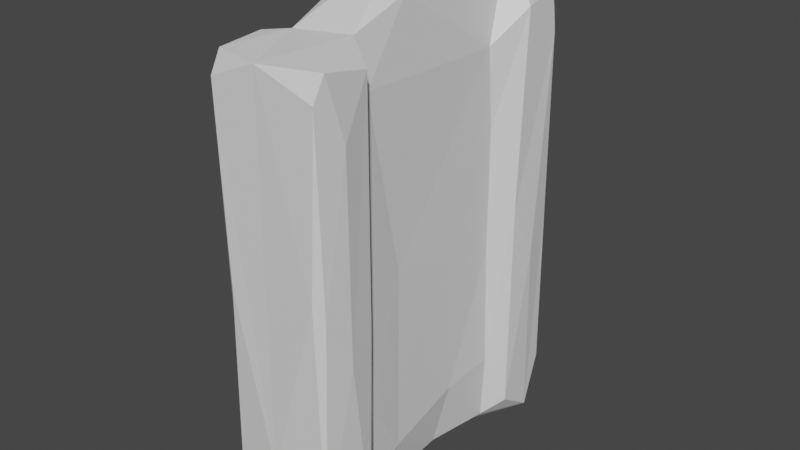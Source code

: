 # Source: GraveStone.blend  (saved by Blender 3.4.6; exported with 4.5.12 LTS)
import bpy
from mathutils import Matrix  # noqa: F401  (used for matrix-valued properties, if any)

bpy.ops.wm.read_factory_settings(use_empty=True)
scene = bpy.context.scene
scene.name = 'Scene'

# ---- collections
col_collection = bpy.data.collections.new('Collection'); scene.collection.children.link(col_collection)

# ---- materials (node trees are filled in below, after node groups)
mat_material = bpy.data.materials.new('Material')
mat_material.alpha_threshold = 0.0
mat_material.use_transparent_shadow = False
mat_material.roughness = 0.5
mat_material.line_color = (0.0, 0.0, 0.0, 1.0)

# ---- material node trees
mat_material.use_nodes = True; mat_material.node_tree.nodes.clear()
_N = mat_material.node_tree.nodes; _L = mat_material.node_tree.links
n0 = _N.new('ShaderNodeOutputMaterial'); n0.name = 'Material Output'; n0.location = (300, 300)
n1 = _N.new('ShaderNodeBsdfPrincipled'); n1.name = 'Principled BSDF'; n1.location = (10, 300)
n1.distribution = 'GGX'
n1.subsurface_method = 'RANDOM_WALK_SKIN'
n1.inputs[3].default_value = 1.45
n1.inputs[27].default_value = (0.0, 0.0, 0.0, 1.0)
n1.inputs[28].default_value = 1.0
_L.new(n1.outputs[0], n0.inputs[0])
n0.is_active_output = True

# ---- world
world_world = bpy.data.worlds.new('World'); scene.world = world_world
world_world.use_nodes = True; world_world.node_tree.nodes.clear()
_N = world_world.node_tree.nodes; _L = world_world.node_tree.links
n0 = _N.new('ShaderNodeOutputWorld'); n0.name = 'World Output'; n0.location = (300, 300)
n1 = _N.new('ShaderNodeBackground'); n1.name = 'Background'; n1.location = (10, 300)
n1.inputs[0].default_value = (0.05088, 0.05088, 0.05088, 1.0)
_L.new(n1.outputs[0], n0.inputs[0])
n0.is_active_output = True
world_world.color = (0.05088, 0.05088, 0.05088)
world_world.use_sun_shadow = False
world_world.sun_shadow_jitter_overblur = 0.0

# ---- meshes
me_cube = bpy.data.meshes.new('Cube')
me_cube.from_pydata([(0.5938, 0.8263, 0.9503), (0.5269, 0.7999, -1.326), (0.5269, -0.7999, 0.9734), (0.5938, -0.8263, -1.273), (0.02309, 0.7999, 0.9734), (-0.04575, 0.8263, -1.273), (-0.04575, -0.8263, 0.9503), (0.02309, -0.7999, -1.326), (0.5509, 0.8599, 1.863e-08), (-0.001712, -0.8599, -7.451e-09), (0.5509, -0.8599, -7.451e-09), (-0.001712, 0.8599, 7.451e-09), (0.03458, 0.0, -1.304), (0.4877, 0.04667, 1.227), (0.0651, -0.04667, 1.227), (0.5182, 7.451e-09, -1.304), (0.6135, 7.451e-09, -7.451e-09), (-0.06077, -7.451e-09, -7.451e-09), (-0.01437, -0.4644, -1.326), (0.5738, -0.4488, 1.002), (0.6463, -0.4293, 1.863e-08), (-0.02329, -0.5036, 0.9977), (0.5738, -0.5036, -1.341), (-0.09707, -0.4293, -7.451e-09), (-0.02329, 0.4488, 1.002), (0.5644, 0.4644, -1.326), (-0.09707, 0.4293, 1.863e-08), (-0.02329, 0.5036, -1.341), (0.5738, 0.5036, 0.9977), (0.6463, 0.4293, 7.451e-09), (-0.001712, -0.8599, 0.6458), (0.5509, 0.8599, 0.6458), (0.5509, -0.8599, 0.6458), (-0.001712, 0.8599, 0.6458), (0.6135, -0.02778, 0.6968), (-0.06077, 0.02778, 0.6968), (-0.09707, -0.4293, 0.6458), (0.6568, -0.4533, 0.5993), (0.6463, 0.4293, 0.6458), (-0.1087, 0.4533, 0.5993), (0.5509, 0.8599, -0.7018), (0.5509, -0.8599, -0.7018), (-0.001712, 0.8599, -0.7018), (-0.001712, -0.8599, -0.7018), (-0.06077, 0.0, -0.7018), (0.6135, 0.0, -0.7018), (-0.09707, -0.4293, -0.7018), (0.6463, -0.4293, -0.7018), (0.6463, 0.4293, -0.7018), (-0.09707, 0.4293, -0.7018), (0.8124, 0.809, -0.7018), (0.7851, 0.8133, -1.222), (0.8124, -0.809, -0.7018), (0.8019, -0.7591, -1.273), (0.8019, -0.6008, 0.9503), (0.7851, -0.8133, 0.9281), (0.8019, 0.6008, -1.273), (0.8124, 0.809, 0.6458), (0.8124, 0.809, -7.451e-09), (0.8124, -0.809, 0.6458), (0.8124, -0.809, 1.863e-08), (0.8124, -0.5509, -7.451e-09), (0.7851, -0.5467, -1.222), (0.8124, -0.5509, -0.7018), (0.8124, -0.5509, 0.6458), (0.8019, 0.7591, 0.9503), (0.7851, 0.5467, 0.9281), (0.8124, 0.5509, 1.863e-08), (0.8124, 0.5509, 0.6458), (0.8124, 0.5509, -0.7018), (-0.2695, -0.6008, -1.273), (-0.2509, -0.8133, -1.222), (-0.2811, -0.809, 0.6458), (-0.2695, -0.7591, 0.9503), (-0.2811, 0.809, -0.7018), (-0.2695, 0.7591, -1.273), (-0.2695, 0.6008, 0.9503), (-0.2509, 0.8133, 0.9281), (-0.2811, -0.809, -0.7018), (-0.2811, -0.809, -7.451e-09), (-0.2811, 0.809, 0.6458), (-0.2811, 0.809, 1.863e-08), (-0.2811, 0.5509, -7.451e-09), (-0.2509, -0.5467, 0.9281), (-0.2811, -0.5509, 1.863e-08), (-0.2811, -0.5509, 0.6458), (-0.2811, -0.5509, -0.7018), (-0.2509, 0.5467, -1.222), (-0.2811, 0.5509, -0.7018), (-0.2811, 0.5509, 0.6458), (-0.009373, -0.6373, -1.391), (0.2049, 0.8174, -1.316), (0.558, 0.855, -1.046), (-0.01431, -0.8564, 0.8444), (0.5639, -0.8564, -1.041), (-0.01431, 0.8564, -1.041), (0.2049, -0.8174, 0.9694), (0.56, -0.6364, 1.005), (0.3472, -0.8174, -1.316), (-0.01011, 0.6364, 1.005), (0.3472, 0.8174, 0.9694), (0.5592, 0.6373, -1.391), (0.5593, 0.8599, 0.3459), (-0.009641, -0.8599, -0.3509), (0.5593, -0.8599, 0.3459), (-0.009641, 0.8599, 0.3459), (0.2761, 0.8599, 0.0), (0.7165, -0.8159, 0.9661), (-0.1825, -0.8126, 0.9672), (0.2761, -0.8599, 9.313e-10), (0.01726, 0.2499, -1.321), (0.5323, 0.2536, 1.121), (0.02031, -0.2536, 1.121), (0.5354, -0.2499, -1.321), (0.6165, 0.2437, 9.313e-10), (-0.06401, -0.2437, 9.313e-10), (-0.05228, 2.328e-10, -1.044), (0.605, -2.328e-10, -1.044), (0.6135, -0.00189, 0.3496), (0.2764, -2.328e-10, -1.386), (-0.06077, 0.00189, 0.3496), (0.2764, -2.328e-10, 1.293), (0.01741, -0.2464, -1.32), (0.5323, -0.1921, 1.159), (0.6165, -0.2437, 0.0), (-0.01619, -0.7125, 1.001), (0.5659, -0.7125, -1.386), (-0.1807, -0.5391, 0.9678), (-0.0922, -0.4388, 0.3459), (-0.08484, -0.4415, -1.046), (0.637, -0.445, -1.047), (0.643, -0.4414, 0.3419), (0.2764, -0.4827, -1.393), (0.2768, -0.4818, 1.045), (0.02031, 0.1921, 1.159), (0.5351, 0.2464, -1.32), (-0.06401, 0.2437, 0.0), (-0.01619, 0.7125, -1.386), (0.5659, 0.7125, 1.001), (0.7209, -0.8554, 0.6533), (0.2756, 0.4818, 1.045), (0.276, 0.4827, -1.393), (0.6419, 0.4388, 0.3459), (0.6346, 0.4415, -1.046), (-0.08714, 0.445, -1.047), (-0.09336, 0.4414, 0.3419), (-0.009641, -0.8599, 0.3459), (0.5639, 0.8564, 0.8444), (0.558, -0.855, 0.8466), (-0.008233, 0.855, 0.8466), (0.6004, 0.002971, 1.029), (-0.04766, -0.002971, 1.029), (-0.08714, -0.445, 0.8492), (0.638, -0.4432, 0.8141), (0.637, 0.445, 0.8492), (-0.0883, 0.4432, 0.8141), (-0.06577, 0.2968, 0.6532), (0.7209, 0.8554, 0.6533), (0.618, -0.2968, 0.6532), (-0.1806, 0.8554, -0.7018), (-0.06401, -0.2418, 0.6579), (0.6165, 0.2418, 0.6579), (0.2761, 0.8599, 0.6533), (0.7228, 0.8126, 0.9672), (-0.1825, 0.8126, -1.311), (0.2761, -0.8599, 0.6533), (0.5593, 0.8599, -0.3509), (0.5593, -0.8599, -0.3509), (-0.009641, 0.8599, -0.3509), (-0.008233, -0.855, -1.046), (-0.06077, 2.328e-10, -0.3509), (0.6135, -2.328e-10, -0.3509), (-0.0922, -0.4388, -0.3509), (0.6419, -0.4388, -0.3509), (0.6419, 0.4388, -0.3509), (-0.0922, 0.4388, -0.3509), (-0.06401, 0.2437, -0.7018), (0.7214, 0.5391, 0.9678), (0.6165, -0.2437, -0.7018), (-0.1759, -0.8159, -1.309), (0.6165, 0.2437, -0.7018), (-0.06401, -0.2437, -0.7018), (0.2761, -0.8599, -0.7018), (-0.1806, -0.8554, -0.7018), (0.7294, 0.4982, 0.6533), (0.2761, 0.8599, -0.7018), (0.8133, 0.8162, -1.035), (0.8158, -0.8107, -1.041), (0.8123, -0.7188, 0.9639), (0.8123, 0.7188, -1.304), (0.8168, 0.8159, 0.3459), (0.8168, -0.8159, 0.3459), (0.8393, -0.68, 0.0), (0.8123, -0.6411, -1.304), (0.8133, -0.5437, -1.035), (0.8168, -0.5441, 0.3459), (0.8123, 0.6411, 0.9639), (0.8393, 0.68, 0.0), (0.8168, 0.5441, 0.3459), (0.8158, 0.5492, -1.041), (0.8158, 0.8107, 0.8444), (0.8133, -0.8162, 0.8418), (0.8158, -0.5492, 0.8444), (0.8133, 0.5437, 0.8418), (0.8393, 0.68, 0.6533), (0.8393, -0.68, 0.6533), (0.8168, 0.8159, -0.3509), (0.8168, -0.8159, -0.3509), (0.8168, -0.5441, -0.3509), (0.8168, 0.5441, -0.3509), (0.8393, 0.68, -0.7018), (0.8393, -0.68, -0.7018), (0.7214, -0.5391, -1.31), (0.7228, -0.8126, -1.311), (0.7209, -0.8554, -9.313e-10), (0.7218, -0.5414, 0.9713), (0.7294, 0.4982, -9.313e-10), (0.721, 0.5422, -1.316), (0.7294, 0.4982, -0.7018), (0.7294, -0.4982, 9.313e-10), (0.7294, -0.4982, -0.7018), (0.7209, 0.8554, 9.313e-10), (0.7209, 0.8554, -0.7018), (0.7165, 0.8159, -1.309), (0.7209, -0.8554, -0.7018), (0.7304, -0.4997, 0.6485), (-0.281, -0.7188, -1.304), (-0.2849, -0.8107, 0.8444), (-0.2849, 0.8107, -1.041), (-0.281, 0.7188, 0.9639), (-0.286, -0.8159, -0.3509), (-0.286, 0.8159, 0.3459), (-0.311, 0.68, 0.0), (-0.281, -0.6411, 0.9639), (-0.311, -0.68, 0.0), (-0.286, -0.5441, 0.3459), (-0.2849, -0.5492, -1.041), (-0.281, 0.6411, -1.304), (-0.2821, 0.5437, -1.035), (-0.286, 0.5441, 0.3459), (-0.286, -0.8159, 0.3459), (-0.2821, 0.8162, 0.8418), (-0.2821, -0.5437, 0.8418), (-0.2849, 0.5492, 0.8444), (-0.311, -0.68, 0.6533), (-0.311, 0.68, 0.6533), (-0.286, 0.8159, -0.3509), (-0.2821, -0.8162, -1.035), (-0.286, -0.5441, -0.3509), (-0.286, 0.5441, -0.3509), (-0.311, -0.68, -0.7018), (-0.311, 0.68, -0.7018), (-0.1806, -0.8554, 9.313e-10), (-0.1813, 0.5414, 0.9713), (-0.1903, 0.4997, 0.6485), (-0.1806, 0.8554, 0.6533), (-0.1759, 0.8159, 0.9661), (-0.1806, -0.5422, -1.316), (-0.1806, 0.8554, -9.313e-10), (-0.1891, -0.4982, -0.7018), (-0.1891, -0.4982, -9.313e-10), (-0.1891, -0.4982, 0.6533), (-0.1891, 0.4982, -0.7018), (-0.1807, 0.5391, -1.31), (-0.1806, -0.8554, 0.6533), (-0.1891, 0.4982, 9.313e-10), (0.2713, -0.675, 1.005), (0.2732, -0.855, 0.8466), (-0.1806, 0.8554, 0.3459), (0.281, -0.675, -1.393), (0.7236, 0.5018, -1.046), (0.279, 0.855, 0.8466), (0.2761, 0.8599, -0.3509), (0.7294, 0.4982, 0.3459), (-0.178, -0.6839, -1.383), (0.2761, -0.8599, -0.3509), (-0.06401, -0.2437, -0.3509), (0.6165, 0.2437, -0.3509), (0.61, 0.2472, 0.8912), (0.28, 0.2473, -1.388), (-0.05739, -0.2472, 0.8912), (0.2688, 0.2489, 1.188), (-0.1773, 0.8541, 0.8418), (-0.184, 0.5009, 0.8478), (0.6165, -0.2437, -0.3509), (0.61, -0.2474, 0.8917), (0.2726, -0.2473, -1.388), (0.2838, -0.2489, 1.188), (0.281, 0.675, 1.005), (0.2713, 0.675, -1.393), (0.7185, -0.6839, 0.9984), (0.7209, -0.8554, 0.3459), (-0.06401, 0.2437, -0.3509), (-0.05739, 0.2474, 0.8917), (-0.06401, 0.2467, 0.3496), (0.7218, -0.6722, -1.384), (0.6165, -0.2467, 0.3496), (-0.1806, -0.8554, -0.3509), (-0.06401, -0.2437, 0.3459), (0.6165, 0.2437, 0.3459), (0.2761, 0.8599, 0.3459), (0.7179, -0.8541, 0.8418), (-0.1813, -0.6722, 1.0), (0.2761, -0.8599, 0.3459), (-0.05739, 0.2491, -1.047), (0.7239, 0.8519, 0.8444), (0.61, -0.2491, -1.047), (-0.1837, 0.8519, -1.041), (0.608, 0.2437, -1.044), (-0.05551, -0.2437, -1.044), (0.279, -0.855, -1.046), (-0.1773, -0.8541, -1.035), (0.7264, 0.4995, 0.8418), (0.2732, 0.855, -1.046), (0.8378, -0.6851, 0.8444), (0.8393, -0.68, -0.3509), (0.8378, 0.6748, 0.8444), (0.8393, 0.68, -0.3509), (0.8393, 0.68, 0.3459), (0.8393, -0.68, 0.3459), (0.8378, 0.6851, -1.041), (0.8378, -0.6748, -1.041), (0.7294, -0.4982, -0.3509), (0.7209, 0.8554, -0.3509), (0.7179, 0.8541, -1.035), (0.7294, 0.4982, -0.3509), (0.7209, -0.8554, -0.3509), (0.7264, -0.4995, -1.035), (0.7185, 0.6839, -1.383), (0.7218, 0.6722, 1.0), (0.7244, -0.5009, 0.8478), (0.7239, -0.8519, -1.041), (0.7304, -0.4997, 0.3419), (0.7209, 0.8554, 0.3459), (-0.3092, 0.6851, 0.8444), (-0.311, 0.68, -0.3509), (-0.3092, -0.6748, 0.8444), (-0.311, -0.68, -0.3509), (-0.311, -0.68, 0.3459), (-0.311, 0.68, 0.3459), (-0.3092, -0.6851, -1.041), (-0.3092, 0.6748, -1.041), (-0.1891, -0.4982, -0.3509), (-0.1891, -0.4982, 0.3459), (-0.178, 0.6839, 0.9984), (-0.1833, -0.5018, -1.046), (-0.1858, 0.4995, -1.035), (-0.1813, 0.6722, -1.384), (-0.1858, -0.4995, 0.8418), (-0.1837, -0.8519, 0.8444), (-0.1903, 0.4997, 0.3419), (-0.1891, 0.4982, -0.3509), (-0.1806, 0.8554, -0.3509), (-0.1806, -0.8554, 0.3459), (0.3804, -0.6104, 1.012), (0.3803, -0.8584, 0.7942), (-0.1363, 0.8585, 0.4593), (0.1722, -0.6107, -1.398), (0.6927, 0.4916, -0.9338), (0.1718, 0.8584, 0.7942), (0.1713, 0.8599, -0.4679), (0.6949, 0.4906, 0.4593), (-0.1358, -0.6205, -1.386), (0.3808, -0.8599, -0.4679), (-0.06632, -0.3225, -0.4679), (0.6185, 0.3225, -0.4679), (0.6167, 0.3238, 0.8018), (0.1756, 0.3306, -1.388), (-0.06442, -0.3238, 0.8018), (0.3756, 0.3316, 1.13), (-0.1345, 0.8518, 0.8962), (-0.1494, 0.4918, 0.7892), (0.6144, -0.1647, -0.4679), (0.6171, -0.3314, 0.7961), (0.1745, -0.1658, -1.386), (0.3784, -0.1585, 1.246), (0.3926, 0.7375, 1.0), (0.1596, 0.7375, -1.386), (0.6801, -0.6202, 1.0), (0.6803, -0.8585, 0.4593), (-0.06176, 0.1647, -0.4679), (-0.06486, 0.3314, 0.7961), (-0.06176, 0.1654, 0.2338), (0.6818, -0.736, -1.385), (0.6144, -0.1654, 0.2338), (-0.1363, -0.8585, -0.4679), (-0.06632, -0.3225, 0.2324), (0.6185, 0.3225, 0.2324), (0.1713, 0.8599, 0.2324), (0.6787, -0.8518, 0.8962), (-0.1377, -0.736, 0.9995), (0.3808, -0.8599, 0.2324), (-0.0479, 0.1668, -1.156), (0.6814, 0.8575, 0.7934), (0.6006, -0.1668, -1.156), (-0.1375, 0.8575, -0.9319), (0.6044, 0.3236, -1.155), (-0.05218, -0.3236, -1.155), (0.3918, -0.8524, -1.154), (-0.1345, -0.8518, -1.152), (0.6919, 0.4978, 0.8968), (0.1603, 0.8524, -1.154), (0.8389, -0.628, 0.7934), (0.8393, -0.6264, -0.4679), (0.8389, 0.732, 0.7934), (0.8393, 0.7336, -0.4679), (0.8393, 0.7336, 0.2324), (0.8393, -0.6264, 0.2324), (0.8346, 0.74, -1.15), (0.8346, -0.6199, -1.15), (0.6949, -0.4906, -0.4679), (0.6803, 0.8585, -0.4679), (0.6787, 0.8518, -1.152), (0.6949, 0.4906, -0.2339), (0.6803, -0.8585, -0.2339), (0.6919, -0.4978, -1.152), (0.6799, 0.6205, -1.386), (0.6818, 0.736, 0.9995), (0.6934, -0.4918, 0.7892), (0.6814, -0.8575, -0.9319), (0.6953, -0.4911, 0.2309), (0.6803, 0.8585, 0.2324), (-0.3105, 0.628, 0.7934), (-0.3109, 0.6264, -0.4679), (-0.3105, -0.732, 0.7934), (-0.3109, -0.7336, -0.4679), (-0.3109, -0.7336, 0.2324), (-0.3109, 0.6264, 0.2324), (-0.3057, -0.74, -1.15), (-0.3057, 0.6199, -1.15), (-0.1509, -0.4906, -0.2339), (-0.1509, -0.4906, 0.4593), (-0.1361, 0.6202, 1.0), (-0.1487, -0.4916, -0.9338), (-0.1477, 0.4978, -1.152), (-0.1377, 0.736, -1.385), (-0.1477, -0.4978, 0.8968), (-0.1375, -0.8575, 0.7934), (-0.1513, 0.4911, 0.2309), (-0.1509, 0.4906, -0.4679), (-0.1363, 0.8585, -0.2339), (-0.1363, -0.8585, 0.2324), (0.1596, -0.7375, 1.0), (0.1603, -0.8524, 0.8972), (-0.2247, 0.8522, 0.2324), (0.3926, -0.7375, -1.386), (0.7613, 0.5135, -1.154), (0.3918, 0.8524, 0.8972), (0.3808, 0.8599, -0.2339), (0.7639, 0.5058, 0.2324), (-0.2225, -0.7399, -1.372), (0.1713, -0.8599, -0.2339), (-0.06176, -0.1647, -0.2339), (0.6144, 0.1647, -0.2339), (0.5995, 0.1674, 1.026), (0.3782, 0.1658, -1.386), (-0.04676, -0.1674, 1.026), (0.1743, 0.1585, 1.246), (-0.2235, 0.852, 0.7924), (-0.225, 0.5131, 0.8979), (0.6185, -0.3225, -0.2339), (0.5995, -0.1578, 1.032), (0.377, -0.3306, -1.388), (0.1771, -0.3316, 1.13), (0.1719, 0.6104, 1.012), (0.3801, 0.6107, -1.398), (0.7592, -0.7399, 0.9936), (0.7613, -0.8522, 0.2324), (-0.06632, 0.3225, -0.2339), (-0.04676, 0.1578, 1.032), (-0.06676, 0.3307, 0.4592), (0.7605, -0.6186, -1.373), (0.6189, -0.3307, 0.4592), (-0.2247, -0.8522, -0.2339), (-0.06176, -0.164, 0.4607), (0.6144, 0.164, 0.4607), (0.3808, 0.8599, 0.4593), (0.7601, -0.852, 0.7924), (-0.2238, -0.6186, 0.9943), (0.1713, -0.8599, 0.4593), (-0.06442, 0.3245, -0.9342), (0.762, 0.8445, 0.8963), (0.6167, -0.3245, -0.9342), (-0.2255, 0.8445, -1.152), (0.6118, 0.1647, -0.933), (-0.05916, -0.1647, -0.933), (0.1718, -0.8584, -0.9338), (-0.2235, -0.852, -0.9297), (0.7627, 0.506, 0.7924), (0.3803, 0.8584, -0.9338), (0.8346, -0.74, 0.8954), (0.8393, -0.7336, -0.2339), (0.8346, 0.6199, 0.8954), (0.8393, 0.6264, -0.2339), (0.8393, 0.6264, 0.4593), (0.8393, -0.7336, 0.4593), (0.8389, 0.628, -0.9319), (0.8389, -0.732, -0.9319), (0.7639, -0.5058, -0.2339), (0.7613, 0.8522, -0.2339), (0.7601, 0.852, -0.9297), (0.7639, 0.5058, -0.4679), (0.7613, -0.8522, -0.4679), (0.7627, -0.506, -0.9297), (0.7592, 0.7399, -1.372), (0.7605, 0.6186, 0.9943), (0.7616, -0.5131, 0.8979), (0.762, -0.8445, -1.152), (0.7642, -0.5064, 0.4578), (0.7613, 0.8522, 0.4593), (-0.3057, 0.74, 0.8954), (-0.3109, 0.7336, -0.2339), (-0.3057, -0.6199, 0.8954), (-0.3109, -0.6264, -0.2339), (-0.3109, -0.6264, 0.4593), (-0.3109, 0.7336, 0.4593), (-0.3105, -0.628, -0.9319), (-0.3105, 0.732, -0.9319), (-0.2273, -0.5058, -0.4679), (-0.2273, -0.5058, 0.2324), (-0.2225, 0.7399, 0.9936), (-0.2247, -0.5135, -1.154), (-0.2261, 0.506, -0.9297), (-0.2238, 0.6186, -1.373), (-0.2261, -0.506, 0.7924), (-0.2255, -0.8445, 0.8963), (-0.2278, 0.5064, 0.4578), (-0.2273, 0.5058, -0.2339), (-0.2247, 0.8522, -0.4679), (-0.2247, -0.8522, 0.4593)], [], [(21, 266, 354, 133), (2, 97, 354, 266), (19, 133, 354, 97), (2, 267, 355, 148), (30, 165, 355, 267), (32, 148, 355, 165), (11, 268, 356, 105), (80, 255, 356, 268), (33, 105, 356, 255), (22, 269, 357, 132), (7, 90, 357, 269), (18, 132, 357, 90), (25, 270, 358, 143), (69, 218, 358, 270), (48, 143, 358, 218), (4, 271, 359, 149), (31, 162, 359, 271), (33, 149, 359, 162), (11, 272, 360, 168), (40, 185, 360, 272), (42, 168, 360, 185), (29, 273, 361, 142), (68, 184, 361, 273), (38, 142, 361, 184), (7, 274, 362, 90), (70, 257, 362, 274), (18, 90, 362, 257), (10, 275, 363, 167), (43, 182, 363, 275), (41, 167, 363, 182), (23, 276, 364, 172), (44, 181, 364, 276), (46, 172, 364, 181), (29, 277, 365, 174), (45, 180, 365, 277), (48, 174, 365, 180), (28, 278, 366, 154), (34, 161, 366, 278), (38, 154, 366, 161), (25, 279, 367, 141), (12, 110, 367, 279), (27, 141, 367, 110), (21, 280, 368, 152), (35, 160, 368, 280), (36, 152, 368, 160), (24, 281, 369, 140), (13, 111, 369, 281), (28, 140, 369, 111), (33, 282, 370, 149), (77, 256, 370, 282), (4, 149, 370, 256), (24, 283, 371, 155), (89, 254, 371, 283), (39, 155, 371, 254), (16, 284, 372, 171), (47, 178, 372, 284), (45, 171, 372, 178), (34, 285, 373, 158), (19, 153, 373, 285), (37, 158, 373, 153), (15, 286, 374, 119), (18, 122, 374, 286), (12, 119, 374, 122), (14, 287, 375, 121), (19, 123, 375, 287), (13, 121, 375, 123), (4, 288, 376, 100), (28, 138, 376, 288), (0, 100, 376, 138), (1, 289, 377, 91), (27, 137, 377, 289), (5, 91, 377, 137), (2, 290, 378, 97), (54, 215, 378, 290), (19, 97, 378, 215), (10, 291, 379, 104), (59, 139, 379, 291), (32, 104, 379, 139), (17, 292, 380, 170), (49, 176, 380, 292), (44, 170, 380, 176), (35, 293, 381, 156), (24, 155, 381, 293), (39, 156, 381, 155), (35, 294, 382, 120), (26, 136, 382, 294), (17, 120, 382, 136), (22, 295, 383, 126), (53, 213, 383, 295), (3, 126, 383, 213), (34, 296, 384, 118), (20, 124, 384, 296), (16, 118, 384, 124), (9, 297, 385, 103), (78, 183, 385, 297), (43, 103, 385, 183), (36, 298, 386, 128), (17, 115, 386, 298), (23, 128, 386, 115), (38, 299, 387, 142), (16, 114, 387, 299), (29, 142, 387, 114), (33, 300, 388, 105), (8, 106, 388, 300), (11, 105, 388, 106), (32, 301, 389, 148), (55, 107, 389, 301), (2, 148, 389, 107), (21, 302, 390, 125), (73, 108, 390, 302), (6, 125, 390, 108), (32, 303, 391, 104), (9, 109, 391, 303), (10, 104, 391, 109), (44, 304, 392, 116), (27, 110, 392, 304), (12, 116, 392, 110), (0, 305, 393, 147), (57, 157, 393, 305), (31, 147, 393, 157), (45, 306, 394, 117), (22, 113, 394, 306), (15, 117, 394, 113), (5, 307, 395, 95), (74, 159, 395, 307), (42, 95, 395, 159), (48, 308, 396, 143), (15, 135, 396, 308), (25, 143, 396, 135), (46, 309, 397, 129), (12, 122, 397, 309), (18, 129, 397, 122), (41, 310, 398, 94), (7, 98, 398, 310), (3, 94, 398, 98), (43, 311, 399, 169), (71, 179, 399, 311), (7, 169, 399, 179), (38, 312, 400, 154), (66, 177, 400, 312), (28, 154, 400, 177), (42, 313, 401, 95), (1, 91, 401, 313), (5, 95, 401, 91), (54, 314, 402, 202), (59, 205, 402, 314), (64, 202, 402, 205), (61, 315, 403, 208), (52, 211, 403, 315), (63, 208, 403, 211), (65, 316, 404, 200), (68, 204, 404, 316), (57, 200, 404, 204), (58, 317, 405, 206), (69, 210, 405, 317), (50, 206, 405, 210), (57, 318, 406, 190), (67, 197, 406, 318), (58, 190, 406, 197), (64, 319, 407, 195), (60, 192, 407, 319), (61, 195, 407, 192), (50, 320, 408, 186), (56, 189, 408, 320), (51, 186, 408, 189), (63, 321, 409, 194), (53, 193, 409, 321), (62, 194, 409, 193), (20, 322, 410, 173), (63, 220, 410, 322), (47, 173, 410, 220), (8, 323, 411, 166), (50, 222, 411, 323), (40, 166, 411, 222), (40, 324, 412, 92), (51, 223, 412, 324), (1, 92, 412, 223), (48, 325, 413, 174), (67, 216, 413, 325), (29, 174, 413, 216), (41, 326, 414, 167), (60, 214, 414, 326), (10, 167, 414, 214), (47, 327, 415, 130), (62, 212, 415, 327), (22, 130, 415, 212), (1, 328, 416, 101), (56, 217, 416, 328), (25, 101, 416, 217), (28, 329, 417, 138), (65, 163, 417, 329), (0, 138, 417, 163), (19, 330, 418, 153), (64, 225, 418, 330), (37, 153, 418, 225), (3, 331, 419, 94), (52, 224, 419, 331), (41, 94, 419, 224), (37, 332, 420, 131), (61, 219, 420, 332), (20, 131, 420, 219), (31, 333, 421, 102), (58, 221, 421, 333), (8, 102, 421, 221), (76, 334, 422, 243), (80, 245, 422, 334), (89, 243, 422, 245), (82, 335, 423, 249), (74, 251, 423, 335), (88, 249, 423, 251), (73, 336, 424, 227), (85, 244, 424, 336), (72, 227, 424, 244), (79, 337, 425, 230), (86, 250, 425, 337), (78, 230, 425, 250), (72, 338, 426, 240), (84, 234, 426, 338), (79, 240, 426, 234), (89, 339, 427, 239), (81, 232, 427, 339), (82, 239, 427, 232), (78, 340, 428, 247), (70, 226, 428, 340), (71, 247, 428, 226), (88, 341, 429, 238), (75, 237, 429, 341), (87, 238, 429, 237), (46, 342, 430, 172), (84, 260, 430, 342), (23, 172, 430, 260), (23, 343, 431, 128), (85, 261, 431, 343), (36, 128, 431, 261), (4, 344, 432, 99), (76, 253, 432, 344), (24, 99, 432, 253), (18, 345, 433, 129), (86, 259, 433, 345), (46, 129, 433, 259), (49, 346, 434, 144), (87, 263, 434, 346), (27, 144, 434, 263), (27, 347, 435, 137), (75, 164, 435, 347), (5, 137, 435, 164), (36, 348, 436, 152), (83, 127, 436, 348), (21, 152, 436, 127), (6, 349, 437, 93), (72, 264, 437, 349), (30, 93, 437, 264), (39, 350, 438, 145), (82, 265, 438, 350), (26, 145, 438, 265), (26, 351, 439, 175), (88, 262, 439, 351), (49, 175, 439, 262), (42, 352, 440, 168), (81, 258, 440, 352), (11, 168, 440, 258), (30, 353, 441, 146), (79, 252, 441, 353), (9, 146, 441, 252), (21, 125, 442, 266), (6, 96, 442, 125), (2, 266, 442, 96), (2, 96, 443, 267), (6, 93, 443, 96), (30, 267, 443, 93), (11, 258, 444, 268), (81, 231, 444, 258), (80, 268, 444, 231), (22, 126, 445, 269), (3, 98, 445, 126), (7, 269, 445, 98), (25, 217, 446, 270), (56, 199, 446, 217), (69, 270, 446, 199), (4, 100, 447, 271), (0, 147, 447, 100), (31, 271, 447, 147), (11, 106, 448, 272), (8, 166, 448, 106), (40, 272, 448, 166), (29, 216, 449, 273), (67, 198, 449, 216), (68, 273, 449, 198), (7, 179, 450, 274), (71, 226, 450, 179), (70, 274, 450, 226), (10, 109, 451, 275), (9, 103, 451, 109), (43, 275, 451, 103), (23, 115, 452, 276), (17, 170, 452, 115), (44, 276, 452, 170), (29, 114, 453, 277), (16, 171, 453, 114), (45, 277, 453, 171), (28, 111, 454, 278), (13, 150, 454, 111), (34, 278, 454, 150), (25, 135, 455, 279), (15, 119, 455, 135), (12, 279, 455, 119), (21, 112, 456, 280), (14, 151, 456, 112), (35, 280, 456, 151), (24, 134, 457, 281), (14, 121, 457, 134), (13, 281, 457, 121), (33, 255, 458, 282), (80, 241, 458, 255), (77, 282, 458, 241), (24, 253, 459, 283), (76, 243, 459, 253), (89, 283, 459, 243), (16, 124, 460, 284), (20, 173, 460, 124), (47, 284, 460, 173), (34, 150, 461, 285), (13, 123, 461, 150), (19, 285, 461, 123), (15, 113, 462, 286), (22, 132, 462, 113), (18, 286, 462, 132), (14, 112, 463, 287), (21, 133, 463, 112), (19, 287, 463, 133), (4, 99, 464, 288), (24, 140, 464, 99), (28, 288, 464, 140), (1, 101, 465, 289), (25, 141, 465, 101), (27, 289, 465, 141), (2, 107, 466, 290), (55, 188, 466, 107), (54, 290, 466, 188), (10, 214, 467, 291), (60, 191, 467, 214), (59, 291, 467, 191), (17, 136, 468, 292), (26, 175, 468, 136), (49, 292, 468, 175), (35, 151, 469, 293), (14, 134, 469, 151), (24, 293, 469, 134), (35, 156, 470, 294), (39, 145, 470, 156), (26, 294, 470, 145), (22, 212, 471, 295), (62, 193, 471, 212), (53, 295, 471, 193), (34, 158, 472, 296), (37, 131, 472, 158), (20, 296, 472, 131), (9, 252, 473, 297), (79, 230, 473, 252), (78, 297, 473, 230), (36, 160, 474, 298), (35, 120, 474, 160), (17, 298, 474, 120), (38, 161, 475, 299), (34, 118, 475, 161), (16, 299, 475, 118), (33, 162, 476, 300), (31, 102, 476, 162), (8, 300, 476, 102), (32, 139, 477, 301), (59, 201, 477, 139), (55, 301, 477, 201), (21, 127, 478, 302), (83, 233, 478, 127), (73, 302, 478, 233), (32, 165, 479, 303), (30, 146, 479, 165), (9, 303, 479, 146), (44, 176, 480, 304), (49, 144, 480, 176), (27, 304, 480, 144), (0, 163, 481, 305), (65, 200, 481, 163), (57, 305, 481, 200), (45, 178, 482, 306), (47, 130, 482, 178), (22, 306, 482, 130), (5, 164, 483, 307), (75, 228, 483, 164), (74, 307, 483, 228), (48, 180, 484, 308), (45, 117, 484, 180), (15, 308, 484, 117), (46, 181, 485, 309), (44, 116, 485, 181), (12, 309, 485, 116), (41, 182, 486, 310), (43, 169, 486, 182), (7, 310, 486, 169), (43, 183, 487, 311), (78, 247, 487, 183), (71, 311, 487, 247), (38, 184, 488, 312), (68, 203, 488, 184), (66, 312, 488, 203), (42, 185, 489, 313), (40, 92, 489, 185), (1, 313, 489, 92), (54, 188, 490, 314), (55, 201, 490, 188), (59, 314, 490, 201), (61, 192, 491, 315), (60, 207, 491, 192), (52, 315, 491, 207), (65, 196, 492, 316), (66, 203, 492, 196), (68, 316, 492, 203), (58, 197, 493, 317), (67, 209, 493, 197), (69, 317, 493, 209), (57, 204, 494, 318), (68, 198, 494, 204), (67, 318, 494, 198), (64, 205, 495, 319), (59, 191, 495, 205), (60, 319, 495, 191), (50, 210, 496, 320), (69, 199, 496, 210), (56, 320, 496, 199), (63, 211, 497, 321), (52, 187, 497, 211), (53, 321, 497, 187), (20, 219, 498, 322), (61, 208, 498, 219), (63, 322, 498, 208), (8, 221, 499, 323), (58, 206, 499, 221), (50, 323, 499, 206), (40, 222, 500, 324), (50, 186, 500, 222), (51, 324, 500, 186), (48, 218, 501, 325), (69, 209, 501, 218), (67, 325, 501, 209), (41, 224, 502, 326), (52, 207, 502, 224), (60, 326, 502, 207), (47, 220, 503, 327), (63, 194, 503, 220), (62, 327, 503, 194), (1, 223, 504, 328), (51, 189, 504, 223), (56, 328, 504, 189), (28, 177, 505, 329), (66, 196, 505, 177), (65, 329, 505, 196), (19, 215, 506, 330), (54, 202, 506, 215), (64, 330, 506, 202), (3, 213, 507, 331), (53, 187, 507, 213), (52, 331, 507, 187), (37, 225, 508, 332), (64, 195, 508, 225), (61, 332, 508, 195), (31, 157, 509, 333), (57, 190, 509, 157), (58, 333, 509, 190), (76, 229, 510, 334), (77, 241, 510, 229), (80, 334, 510, 241), (82, 232, 511, 335), (81, 246, 511, 232), (74, 335, 511, 246), (73, 233, 512, 336), (83, 242, 512, 233), (85, 336, 512, 242), (79, 234, 513, 337), (84, 248, 513, 234), (86, 337, 513, 248), (72, 244, 514, 338), (85, 235, 514, 244), (84, 338, 514, 235), (89, 245, 515, 339), (80, 231, 515, 245), (81, 339, 515, 231), (78, 250, 516, 340), (86, 236, 516, 250), (70, 340, 516, 236), (88, 251, 517, 341), (74, 228, 517, 251), (75, 341, 517, 228), (46, 259, 518, 342), (86, 248, 518, 259), (84, 342, 518, 248), (23, 260, 519, 343), (84, 235, 519, 260), (85, 343, 519, 235), (4, 256, 520, 344), (77, 229, 520, 256), (76, 344, 520, 229), (18, 257, 521, 345), (70, 236, 521, 257), (86, 345, 521, 236), (49, 262, 522, 346), (88, 238, 522, 262), (87, 346, 522, 238), (27, 263, 523, 347), (87, 237, 523, 263), (75, 347, 523, 237), (36, 261, 524, 348), (85, 242, 524, 261), (83, 348, 524, 242), (6, 108, 525, 349), (73, 227, 525, 108), (72, 349, 525, 227), (39, 254, 526, 350), (89, 239, 526, 254), (82, 350, 526, 239), (26, 265, 527, 351), (82, 249, 527, 265), (88, 351, 527, 249), (42, 159, 528, 352), (74, 246, 528, 159), (81, 352, 528, 246), (30, 264, 529, 353), (72, 240, 529, 264), (79, 353, 529, 240)])
_uv = me_cube.uv_layers.new(name='UVMap')
_uv.uv.foreach_set('vector', [0.875, 0.6875, 0.75, 0.7188, 0.7121, 0.7073, 0.7515, 0.687, 0.625, 0.75, 0.6512, 0.7122, 0.7121, 0.7073, 0.75, 0.7188, 0.639, 0.6819, 0.7515, 0.687, 0.7121, 0.7073, 0.6512, 0.7122, 0.625, 0.75, 0.5938, 0.8724, 0.5833, 0.8368, 0.5936, 0.7779, 0.5625, 0.9646, 0.5625, 0.875, 0.5833, 0.8368, 0.5938, 0.8724, 0.5625, 0.7854, 0.5936, 0.7779, 0.5833, 0.8368, 0.5625, 0.875, 0.5, 0.2854, 0.5313, 0.2524, 0.5417, 0.2552, 0.5313, 0.2806, 0.5625, 0.2412, 0.5625, 0.2524, 0.5417, 0.2552, 0.5313, 0.2524, 0.5625, 0.2854, 0.5313, 0.2806, 0.5417, 0.2552, 0.5625, 0.2524, 0.3582, 0.6903, 0.2489, 0.7189, 0.2114, 0.7075, 0.2491, 0.6875, 0.125, 0.75, 0.1505, 0.7124, 0.2114, 0.7075, 0.2489, 0.7189, 0.125, 0.6875, 0.2491, 0.6875, 0.2114, 0.7075, 0.1505, 0.7124, 0.3542, 0.566, 0.405, 0.5619, 0.4161, 0.5635, 0.4044, 0.5697, 0.4375, 0.5537, 0.4375, 0.5625, 0.4161, 0.5635, 0.405, 0.5619, 0.4375, 0.5713, 0.4044, 0.5697, 0.4161, 0.5635, 0.4375, 0.5625, 0.625, 0.25, 0.5938, 0.3724, 0.5833, 0.3368, 0.5938, 0.278, 0.5625, 0.4646, 0.5625, 0.375, 0.5833, 0.3368, 0.5938, 0.3724, 0.5625, 0.2854, 0.5938, 0.278, 0.5833, 0.3368, 0.5625, 0.375, 0.5, 0.2854, 0.4688, 0.375, 0.4583, 0.3378, 0.4688, 0.2806, 0.4375, 0.4646, 0.4375, 0.375, 0.4583, 0.3378, 0.4688, 0.375, 0.4375, 0.2854, 0.4688, 0.2806, 0.4583, 0.3378, 0.4375, 0.375, 0.5, 0.5713, 0.5313, 0.5625, 0.5417, 0.5636, 0.5313, 0.5702, 0.5625, 0.5537, 0.5625, 0.5625, 0.5417, 0.5636, 0.5313, 0.5625, 0.5625, 0.5713, 0.5313, 0.5702, 0.5417, 0.5636, 0.5625, 0.5625, 0.125, 0.75, 0.1256, 0.7186, 0.1285, 0.7075, 0.1505, 0.7124, 0.125, 0.6875, 0.125, 0.6875, 0.1285, 0.7075, 0.1256, 0.7186, 0.125, 0.6875, 0.1505, 0.7124, 0.1285, 0.7075, 0.125, 0.6875, 0.5, 0.7854, 0.4688, 0.875, 0.4583, 0.8378, 0.4688, 0.7806, 0.4375, 0.9646, 0.4375, 0.875, 0.4583, 0.8378, 0.4688, 0.875, 0.4375, 0.7854, 0.4688, 0.7806, 0.4583, 0.8378, 0.4375, 0.875, 0.5, 0.07134, 0.4688, 0.09454, 0.4583, 0.08468, 0.4688, 0.07015, 0.4375, 0.125, 0.4375, 0.09454, 0.4583, 0.08468, 0.4688, 0.09454, 0.4375, 0.07134, 0.4688, 0.07015, 0.4583, 0.08468, 0.4375, 0.09454, 0.5, 0.5713, 0.4688, 0.5945, 0.4583, 0.5847, 0.4688, 0.5702, 0.4375, 0.625, 0.4375, 0.5945, 0.4583, 0.5847, 0.4688, 0.5945, 0.4375, 0.5713, 0.4688, 0.5702, 0.4583, 0.5847, 0.4375, 0.5945, 0.6418, 0.5597, 0.5957, 0.594, 0.5838, 0.5845, 0.5947, 0.5692, 0.566, 0.6285, 0.5627, 0.5948, 0.5838, 0.5845, 0.5957, 0.594, 0.5625, 0.5713, 0.5947, 0.5692, 0.5838, 0.5845, 0.5627, 0.5948, 0.3542, 0.566, 0.2481, 0.594, 0.2078, 0.5834, 0.248, 0.5629, 0.125, 0.625, 0.125, 0.5938, 0.2078, 0.5834, 0.2481, 0.594, 0.125, 0.5625, 0.248, 0.5629, 0.2078, 0.5834, 0.125, 0.5938, 0.625, 0.0625, 0.5941, 0.09413, 0.5834, 0.08453, 0.5938, 0.06951, 0.566, 0.1285, 0.5627, 0.09477, 0.5834, 0.08453, 0.5941, 0.09413, 0.5625, 0.07134, 0.5938, 0.06951, 0.5834, 0.08453, 0.5627, 0.09477, 0.875, 0.5625, 0.7537, 0.5933, 0.7126, 0.5831, 0.7509, 0.5625, 0.6658, 0.6192, 0.6486, 0.5931, 0.7126, 0.5831, 0.7537, 0.5933, 0.6418, 0.5597, 0.7509, 0.5625, 0.7126, 0.5831, 0.6486, 0.5931, 0.5625, 0.2854, 0.5938, 0.253, 0.6042, 0.2544, 0.5938, 0.278, 0.625, 0.25, 0.625, 0.25, 0.6042, 0.2544, 0.5938, 0.253, 0.625, 0.25, 0.5938, 0.278, 0.6042, 0.2544, 0.625, 0.25, 0.625, 0.1875, 0.5936, 0.1881, 0.5823, 0.1867, 0.5869, 0.1808, 0.5625, 0.1963, 0.5619, 0.1877, 0.5823, 0.1867, 0.5936, 0.1881, 0.5567, 0.1817, 0.5869, 0.1808, 0.5823, 0.1867, 0.5619, 0.1877, 0.5, 0.625, 0.4688, 0.6555, 0.4583, 0.6456, 0.4688, 0.625, 0.4375, 0.6787, 0.4375, 0.6555, 0.4583, 0.6456, 0.4688, 0.6555, 0.4375, 0.625, 0.4688, 0.625, 0.4583, 0.6456, 0.4375, 0.6555, 0.566, 0.6285, 0.5953, 0.656, 0.5827, 0.6664, 0.5621, 0.6621, 0.639, 0.6819, 0.5878, 0.6805, 0.5827, 0.6664, 0.5953, 0.656, 0.5567, 0.6817, 0.5621, 0.6621, 0.5827, 0.6664, 0.5878, 0.6805, 0.3485, 0.625, 0.2476, 0.6563, 0.2076, 0.6458, 0.2476, 0.625, 0.125, 0.6875, 0.125, 0.6563, 0.2076, 0.6458, 0.2476, 0.6563, 0.125, 0.625, 0.2476, 0.625, 0.2076, 0.6458, 0.125, 0.6563, 0.875, 0.625, 0.7513, 0.6557, 0.7125, 0.6447, 0.7537, 0.6244, 0.639, 0.6819, 0.6484, 0.6491, 0.7125, 0.6447, 0.7513, 0.6557, 0.6658, 0.6192, 0.7537, 0.6244, 0.7125, 0.6447, 0.6484, 0.6491, 0.875, 0.5, 0.7511, 0.5311, 0.7122, 0.5199, 0.75, 0.5, 0.6418, 0.5597, 0.6514, 0.5248, 0.7122, 0.5199, 0.7511, 0.5311, 0.625, 0.5, 0.75, 0.5, 0.7122, 0.5199, 0.6514, 0.5248, 0.375, 0.5, 0.25, 0.5313, 0.2118, 0.52, 0.25, 0.5, 0.125, 0.5625, 0.1505, 0.5249, 0.2118, 0.52, 0.25, 0.5313, 0.125, 0.5, 0.25, 0.5, 0.2118, 0.52, 0.1505, 0.5249, 0.625, 0.75, 0.6242, 0.7201, 0.6276, 0.7087, 0.6512, 0.7122, 0.6133, 0.705, 0.6192, 0.6949, 0.6276, 0.7087, 0.6242, 0.7201, 0.639, 0.6819, 0.6512, 0.7122, 0.6276, 0.7087, 0.6192, 0.6949, 0.5, 0.7854, 0.5313, 0.7524, 0.5417, 0.7552, 0.5313, 0.7806, 0.5625, 0.7412, 0.5625, 0.7524, 0.5417, 0.7552, 0.5313, 0.7524, 0.5625, 0.7854, 0.5313, 0.7806, 0.5417, 0.7552, 0.5625, 0.7524, 0.5, 0.125, 0.4688, 0.1555, 0.4583, 0.1456, 0.4688, 0.125, 0.4375, 0.1787, 0.4375, 0.1555, 0.4583, 0.1456, 0.4688, 0.1555, 0.4375, 0.125, 0.4688, 0.125, 0.4583, 0.1456, 0.4375, 0.1555, 0.566, 0.1285, 0.594, 0.1565, 0.5824, 0.1666, 0.5621, 0.1621, 0.625, 0.1875, 0.5869, 0.1808, 0.5824, 0.1666, 0.594, 0.1565, 0.5567, 0.1817, 0.5621, 0.1621, 0.5824, 0.1666, 0.5869, 0.1808, 0.566, 0.1285, 0.5315, 0.1558, 0.5209, 0.1457, 0.5315, 0.1252, 0.5, 0.1787, 0.5, 0.1555, 0.5209, 0.1457, 0.5315, 0.1558, 0.5, 0.125, 0.5315, 0.1252, 0.5209, 0.1457, 0.5, 0.1555, 0.3582, 0.6903, 0.3747, 0.7175, 0.3723, 0.7287, 0.3486, 0.7252, 0.3867, 0.7325, 0.3817, 0.7422, 0.3723, 0.7287, 0.3747, 0.7175, 0.375, 0.75, 0.3486, 0.7252, 0.3723, 0.7287, 0.3817, 0.7422, 0.566, 0.6285, 0.5315, 0.6558, 0.5209, 0.6457, 0.5315, 0.6252, 0.5, 0.6787, 0.5, 0.6555, 0.5209, 0.6457, 0.5315, 0.6558, 0.5, 0.625, 0.5315, 0.6252, 0.5209, 0.6457, 0.5, 0.6555, 0.5, 0.9646, 0.4688, 0.9968, 0.4583, 0.9946, 0.4688, 0.9694, 0.4375, 1.0, 0.4375, 0.9968, 0.4583, 0.9946, 0.4688, 0.9968, 0.4375, 0.9646, 0.4688, 0.9694, 0.4583, 0.9946, 0.4375, 0.9968, 0.5625, 0.07134, 0.5313, 0.09454, 0.5208, 0.08468, 0.5313, 0.07015, 0.5, 0.125, 0.5, 0.09454, 0.5208, 0.08468, 0.5313, 0.09454, 0.5, 0.07134, 0.5313, 0.07015, 0.5208, 0.08468, 0.5, 0.09454, 0.5625, 0.5713, 0.5313, 0.5945, 0.5208, 0.5847, 0.5313, 0.5702, 0.5, 0.625, 0.5, 0.5945, 0.5208, 0.5847, 0.5313, 0.5945, 0.5, 0.5713, 0.5313, 0.5702, 0.5208, 0.5847, 0.5, 0.5945, 0.5625, 0.2854, 0.5313, 0.375, 0.5208, 0.3378, 0.5313, 0.2806, 0.5, 0.4646, 0.5, 0.375, 0.5208, 0.3378, 0.5313, 0.375, 0.5, 0.2854, 0.5313, 0.2806, 0.5208, 0.3378, 0.5, 0.375, 0.5625, 0.7854, 0.5922, 0.7521, 0.6028, 0.7533, 0.5936, 0.7779, 0.6088, 0.7419, 0.617, 0.7436, 0.6028, 0.7533, 0.5922, 0.7521, 0.625, 0.75, 0.5936, 0.7779, 0.6028, 0.7533, 0.617, 0.7436, 0.875, 0.6875, 0.8744, 0.7189, 0.8715, 0.73, 0.8495, 0.7251, 0.875, 0.75, 0.875, 0.75, 0.8715, 0.73, 0.8744, 0.7189, 0.875, 0.75, 0.8495, 0.7251, 0.8715, 0.73, 0.875, 0.75, 0.5625, 0.7854, 0.5313, 0.875, 0.5208, 0.8378, 0.5313, 0.7806, 0.5, 0.9646, 0.5, 0.875, 0.5208, 0.8378, 0.5313, 0.875, 0.5, 0.7854, 0.5313, 0.7806, 0.5208, 0.8378, 0.5, 0.875, 0.4375, 0.125, 0.4063, 0.1561, 0.3958, 0.1458, 0.4063, 0.125, 0.375, 0.1875, 0.375, 0.1563, 0.3958, 0.1458, 0.4063, 0.1561, 0.375, 0.125, 0.4063, 0.125, 0.3958, 0.1458, 0.375, 0.1563, 0.625, 0.5, 0.5936, 0.5004, 0.5833, 0.4958, 0.5938, 0.472, 0.5625, 0.5088, 0.5625, 0.4976, 0.5833, 0.4958, 0.5936, 0.5004, 0.5625, 0.4646, 0.5938, 0.472, 0.5833, 0.4958, 0.5625, 0.4976, 0.4375, 0.625, 0.4047, 0.6563, 0.3921, 0.6459, 0.4039, 0.625, 0.3582, 0.6903, 0.3529, 0.6564, 0.3921, 0.6459, 0.4047, 0.6563, 0.3485, 0.625, 0.4039, 0.625, 0.3921, 0.6459, 0.3529, 0.6564, 0.375, 0.25, 0.4062, 0.2498, 0.4167, 0.2542, 0.4062, 0.278, 0.4375, 0.2412, 0.4375, 0.2524, 0.4167, 0.2542, 0.4062, 0.2498, 0.4375, 0.2854, 0.4062, 0.278, 0.4167, 0.2542, 0.4375, 0.2524, 0.4375, 0.5713, 0.4039, 0.5945, 0.392, 0.5845, 0.4044, 0.5697, 0.3485, 0.625, 0.3526, 0.5941, 0.392, 0.5845, 0.4039, 0.5945, 0.3542, 0.566, 0.4044, 0.5697, 0.392, 0.5845, 0.3526, 0.5941, 0.4375, 0.07134, 0.4063, 0.09454, 0.3958, 0.08444, 0.4063, 0.06951, 0.375, 0.125, 0.375, 0.09375, 0.3958, 0.08444, 0.4063, 0.09454, 0.375, 0.0625, 0.4063, 0.06951, 0.3958, 0.08444, 0.375, 0.09375, 0.4375, 0.7854, 0.4063, 0.8776, 0.3958, 0.8378, 0.4063, 0.778, 0.375, 1.0, 0.375, 0.875, 0.3958, 0.8378, 0.4063, 0.8776, 0.375, 0.75, 0.4063, 0.778, 0.3958, 0.8378, 0.375, 0.875, 0.4375, 0.9646, 0.4063, 0.9968, 0.3958, 0.9956, 0.4063, 0.972, 0.375, 1.0, 0.375, 1.0, 0.3958, 0.9956, 0.4063, 0.9968, 0.375, 1.0, 0.4063, 0.972, 0.3958, 0.9956, 0.375, 1.0, 0.5625, 0.5713, 0.5922, 0.5623, 0.6032, 0.5624, 0.5947, 0.5692, 0.6088, 0.5544, 0.6181, 0.5555, 0.6032, 0.5624, 0.5922, 0.5623, 0.6418, 0.5597, 0.5947, 0.5692, 0.6032, 0.5624, 0.6181, 0.5555, 0.4375, 0.2854, 0.4063, 0.3776, 0.3958, 0.3378, 0.4062, 0.278, 0.375, 0.5, 0.375, 0.375, 0.3958, 0.3378, 0.4063, 0.3776, 0.375, 0.25, 0.4062, 0.278, 0.3958, 0.3378, 0.375, 0.375, 0.6133, 0.705, 0.5927, 0.7196, 0.583, 0.7097, 0.5927, 0.696, 0.5625, 0.7412, 0.5625, 0.7188, 0.583, 0.7097, 0.5927, 0.7196, 0.5625, 0.6963, 0.5927, 0.696, 0.583, 0.7097, 0.5625, 0.7188, 0.5, 0.6963, 0.4688, 0.7188, 0.4583, 0.7094, 0.4688, 0.6952, 0.4375, 0.7412, 0.4375, 0.7188, 0.4583, 0.7094, 0.4688, 0.7188, 0.4375, 0.6963, 0.4688, 0.6952, 0.4583, 0.7094, 0.4375, 0.7188, 0.6133, 0.5175, 0.5927, 0.5321, 0.583, 0.5222, 0.5927, 0.5085, 0.5625, 0.5537, 0.5625, 0.5313, 0.583, 0.5222, 0.5927, 0.5321, 0.5625, 0.5088, 0.5927, 0.5085, 0.583, 0.5222, 0.5625, 0.5313, 0.5, 0.5088, 0.4688, 0.5313, 0.4583, 0.5219, 0.4688, 0.5077, 0.4375, 0.5537, 0.4375, 0.5313, 0.4583, 0.5219, 0.4688, 0.5313, 0.4375, 0.5088, 0.4688, 0.5077, 0.4583, 0.5219, 0.4375, 0.5313, 0.5625, 0.5088, 0.5313, 0.5313, 0.5208, 0.5219, 0.5313, 0.5077, 0.5, 0.5537, 0.5, 0.5313, 0.5208, 0.5219, 0.5313, 0.5313, 0.5, 0.5088, 0.5313, 0.5077, 0.5208, 0.5219, 0.5, 0.5313, 0.5625, 0.6963, 0.5313, 0.7188, 0.5208, 0.7094, 0.5313, 0.6952, 0.5, 0.7412, 0.5, 0.7188, 0.5208, 0.7094, 0.5313, 0.7188, 0.5, 0.6963, 0.5313, 0.6952, 0.5208, 0.7094, 0.5, 0.7188, 0.4375, 0.5088, 0.4073, 0.5304, 0.3976, 0.5208, 0.4078, 0.5076, 0.3867, 0.545, 0.3839, 0.5245, 0.3976, 0.5208, 0.4073, 0.5304, 0.3912, 0.5081, 0.4078, 0.5076, 0.3976, 0.5208, 0.3839, 0.5245, 0.4375, 0.6963, 0.4073, 0.7179, 0.3976, 0.7083, 0.4078, 0.6951, 0.3867, 0.7325, 0.3839, 0.712, 0.3976, 0.7083, 0.4073, 0.7179, 0.3912, 0.6956, 0.4078, 0.6951, 0.3976, 0.7083, 0.3839, 0.712, 0.5, 0.6787, 0.4688, 0.6875, 0.4583, 0.6864, 0.4688, 0.6798, 0.4375, 0.6963, 0.4375, 0.6875, 0.4583, 0.6864, 0.4688, 0.6875, 0.4375, 0.6787, 0.4688, 0.6798, 0.4583, 0.6864, 0.4375, 0.6875, 0.5, 0.4646, 0.4688, 0.4976, 0.4583, 0.4948, 0.4688, 0.4694, 0.4375, 0.5088, 0.4375, 0.4976, 0.4583, 0.4948, 0.4688, 0.4976, 0.4375, 0.4646, 0.4688, 0.4694, 0.4583, 0.4948, 0.4375, 0.4976, 0.4375, 0.4646, 0.4078, 0.4979, 0.3972, 0.4967, 0.4064, 0.4721, 0.3912, 0.5081, 0.383, 0.5064, 0.3972, 0.4967, 0.4078, 0.4979, 0.375, 0.5, 0.4064, 0.4721, 0.3972, 0.4967, 0.383, 0.5064, 0.4375, 0.5713, 0.4688, 0.5625, 0.4792, 0.5636, 0.4688, 0.5702, 0.5, 0.5537, 0.5, 0.5625, 0.4792, 0.5636, 0.4688, 0.5625, 0.5, 0.5713, 0.4688, 0.5702, 0.4792, 0.5636, 0.5, 0.5625, 0.4375, 0.7854, 0.4688, 0.7524, 0.4792, 0.7552, 0.4688, 0.7806, 0.5, 0.7412, 0.5, 0.7524, 0.4792, 0.7552, 0.4688, 0.7524, 0.5, 0.7854, 0.4688, 0.7806, 0.4792, 0.7552, 0.5, 0.7524, 0.4375, 0.6787, 0.4078, 0.6877, 0.3968, 0.6876, 0.4053, 0.6808, 0.3912, 0.6956, 0.3819, 0.6945, 0.3968, 0.6876, 0.4078, 0.6877, 0.3582, 0.6903, 0.4053, 0.6808, 0.3968, 0.6876, 0.3819, 0.6945, 0.375, 0.5, 0.3758, 0.5299, 0.3722, 0.5412, 0.3483, 0.5377, 0.3867, 0.545, 0.3803, 0.555, 0.3722, 0.5412, 0.3758, 0.5299, 0.3542, 0.566, 0.3483, 0.5377, 0.3722, 0.5412, 0.3803, 0.555, 0.6418, 0.5597, 0.6253, 0.5325, 0.6277, 0.5213, 0.6514, 0.5248, 0.6133, 0.5175, 0.6183, 0.5078, 0.6277, 0.5213, 0.6253, 0.5325, 0.625, 0.5, 0.6514, 0.5248, 0.6277, 0.5213, 0.6183, 0.5078, 0.639, 0.6819, 0.5944, 0.6879, 0.5826, 0.6866, 0.5878, 0.6805, 0.5625, 0.6963, 0.5619, 0.6877, 0.5826, 0.6866, 0.5944, 0.6879, 0.5567, 0.6817, 0.5878, 0.6805, 0.5826, 0.6866, 0.5619, 0.6877, 0.375, 0.75, 0.4064, 0.7496, 0.4167, 0.7542, 0.4063, 0.778, 0.4375, 0.7412, 0.4375, 0.7524, 0.4167, 0.7542, 0.4064, 0.7496, 0.4375, 0.7854, 0.4063, 0.778, 0.4167, 0.7542, 0.4375, 0.7524, 0.5567, 0.6817, 0.5308, 0.6877, 0.5207, 0.6865, 0.5308, 0.6802, 0.5, 0.6963, 0.5, 0.6875, 0.5207, 0.6865, 0.5308, 0.6877, 0.5, 0.6787, 0.5308, 0.6802, 0.5207, 0.6865, 0.5, 0.6875, 0.5625, 0.4646, 0.5313, 0.4976, 0.5208, 0.4948, 0.5313, 0.4694, 0.5, 0.5088, 0.5, 0.4976, 0.5208, 0.4948, 0.5313, 0.4976, 0.5, 0.4646, 0.5313, 0.4694, 0.5208, 0.4948, 0.5, 0.4976, 0.625, 0.1875, 0.5938, 0.2181, 0.5833, 0.2092, 0.5938, 0.1945, 0.5625, 0.2412, 0.5625, 0.2188, 0.5833, 0.2092, 0.5938, 0.2181, 0.5625, 0.1963, 0.5938, 0.1945, 0.5833, 0.2092, 0.5625, 0.2188, 0.5, 0.1963, 0.4688, 0.2188, 0.4583, 0.2094, 0.4688, 0.1952, 0.4375, 0.2412, 0.4375, 0.2188, 0.4583, 0.2094, 0.4688, 0.2188, 0.4375, 0.1963, 0.4688, 0.1952, 0.4583, 0.2094, 0.4375, 0.2188, 0.625, 0.0, 0.5938, 0.03046, 0.5833, 0.02059, 0.5938, 0.0, 0.5625, 0.05366, 0.5625, 0.03046, 0.5833, 0.02059, 0.5938, 0.03046, 0.5625, 0.0, 0.5938, 0.0, 0.5833, 0.02059, 0.5625, 0.03046, 0.5, 0.0, 0.4688, 0.03046, 0.4583, 0.02059, 0.4688, 0.0, 0.4375, 0.05366, 0.4375, 0.03046, 0.4583, 0.02059, 0.4688, 0.03046, 0.4375, 0.0, 0.4688, 0.0, 0.4583, 0.02059, 0.4375, 0.03046, 0.5625, 0.0, 0.5312, 0.03046, 0.5208, 0.02059, 0.5313, 0.0, 0.5, 0.05366, 0.5, 0.03046, 0.5208, 0.02059, 0.5312, 0.03046, 0.5, 0.0, 0.5313, 0.0, 0.5208, 0.02059, 0.5, 0.03046, 0.5625, 0.1963, 0.5313, 0.2188, 0.5208, 0.2094, 0.5313, 0.1952, 0.5, 0.2412, 0.5, 0.2188, 0.5208, 0.2094, 0.5313, 0.2188, 0.5, 0.1963, 0.5313, 0.1952, 0.5208, 0.2094, 0.5, 0.2188, 0.4375, 0.0, 0.4063, 0.03111, 0.3958, 0.02083, 0.4063, 0.0, 0.375, 0.0625, 0.375, 0.03125, 0.3958, 0.02083, 0.4063, 0.03111, 0.375, 0.0, 0.4063, 0.0, 0.3958, 0.02083, 0.375, 0.03125, 0.4375, 0.1963, 0.4063, 0.2194, 0.3958, 0.2094, 0.4063, 0.1945, 0.375, 0.25, 0.375, 0.2188, 0.3958, 0.2094, 0.4063, 0.2194, 0.375, 0.1875, 0.4063, 0.1945, 0.3958, 0.2094, 0.375, 0.2188, 0.4375, 0.07134, 0.4688, 0.0625, 0.4792, 0.06361, 0.4688, 0.07015, 0.5, 0.05366, 0.5, 0.0625, 0.4792, 0.06361, 0.4688, 0.0625, 0.5, 0.07134, 0.4688, 0.07015, 0.4792, 0.06361, 0.5, 0.0625, 0.5, 0.07134, 0.5313, 0.0625, 0.5417, 0.06361, 0.5313, 0.07015, 0.5625, 0.05366, 0.5625, 0.0625, 0.5417, 0.06361, 0.5313, 0.0625, 0.5625, 0.07134, 0.5313, 0.07015, 0.5417, 0.06361, 0.5625, 0.0625, 0.875, 0.5, 0.8744, 0.5314, 0.8715, 0.5425, 0.8495, 0.5376, 0.875, 0.5625, 0.875, 0.5625, 0.8715, 0.5425, 0.8744, 0.5314, 0.875, 0.5625, 0.8495, 0.5376, 0.8715, 0.5425, 0.875, 0.5625, 0.375, 0.0625, 0.4062, 0.06186, 0.4167, 0.06337, 0.4063, 0.06951, 0.4375, 0.05366, 0.4375, 0.0625, 0.4167, 0.06337, 0.4062, 0.06186, 0.4375, 0.07134, 0.4063, 0.06951, 0.4167, 0.06337, 0.4375, 0.0625, 0.4375, 0.1787, 0.4063, 0.1869, 0.3958, 0.1864, 0.4063, 0.1805, 0.375, 0.1875, 0.375, 0.1875, 0.3958, 0.1864, 0.4063, 0.1869, 0.375, 0.1875, 0.4063, 0.1805, 0.3958, 0.1864, 0.375, 0.1875, 0.125, 0.5625, 0.1256, 0.5311, 0.1285, 0.52, 0.1505, 0.5249, 0.125, 0.5, 0.125, 0.5, 0.1285, 0.52, 0.1256, 0.5311, 0.125, 0.5, 0.1505, 0.5249, 0.1285, 0.52, 0.125, 0.5, 0.5625, 0.07134, 0.5938, 0.06314, 0.6042, 0.06361, 0.5938, 0.06951, 0.625, 0.0625, 0.625, 0.0625, 0.6042, 0.06361, 0.5938, 0.06314, 0.625, 0.0625, 0.5938, 0.06951, 0.6042, 0.06361, 0.625, 0.0625, 0.625, 1.0, 0.5938, 0.9994, 0.5833, 0.9956, 0.5938, 0.972, 0.5625, 1.0, 0.5625, 0.9968, 0.5833, 0.9956, 0.5938, 0.9994, 0.5625, 0.9646, 0.5938, 0.972, 0.5833, 0.9956, 0.5625, 0.9968, 0.5567, 0.1817, 0.5308, 0.1877, 0.5207, 0.1865, 0.5308, 0.1802, 0.5, 0.1963, 0.5, 0.1875, 0.5207, 0.1865, 0.5308, 0.1877, 0.5, 0.1787, 0.5308, 0.1802, 0.5207, 0.1865, 0.5, 0.1875, 0.5, 0.1787, 0.4688, 0.1875, 0.4583, 0.1864, 0.4688, 0.1798, 0.4375, 0.1963, 0.4375, 0.1875, 0.4583, 0.1864, 0.4688, 0.1875, 0.4375, 0.1787, 0.4688, 0.1798, 0.4583, 0.1864, 0.4375, 0.1875, 0.4375, 0.2854, 0.4688, 0.2524, 0.4792, 0.2552, 0.4688, 0.2806, 0.5, 0.2412, 0.5, 0.2524, 0.4792, 0.2552, 0.4688, 0.2524, 0.5, 0.2854, 0.4688, 0.2806, 0.4792, 0.2552, 0.5, 0.2524, 0.5625, 0.9646, 0.5312, 0.9968, 0.5208, 0.9946, 0.5313, 0.9694, 0.5, 1.0, 0.5, 0.9968, 0.5208, 0.9946, 0.5312, 0.9968, 0.5, 0.9646, 0.5313, 0.9694, 0.5208, 0.9946, 0.5, 0.9968, 0.875, 0.6875, 0.8495, 0.7251, 0.7882, 0.73, 0.75, 0.7188, 0.875, 0.75, 0.75, 0.75, 0.7882, 0.73, 0.8495, 0.7251, 0.625, 0.75, 0.75, 0.7188, 0.7882, 0.73, 0.75, 0.75, 0.625, 0.75, 0.625, 0.875, 0.6042, 0.9122, 0.5938, 0.8724, 0.625, 1.0, 0.5938, 0.972, 0.6042, 0.9122, 0.625, 0.875, 0.5625, 0.9646, 0.5938, 0.8724, 0.6042, 0.9122, 0.5938, 0.972, 0.5, 0.2854, 0.5, 0.2524, 0.5208, 0.2496, 0.5313, 0.2524, 0.5, 0.2412, 0.5313, 0.2423, 0.5208, 0.2496, 0.5, 0.2524, 0.5625, 0.2412, 0.5313, 0.2524, 0.5208, 0.2496, 0.5313, 0.2423, 0.3582, 0.6903, 0.3486, 0.7252, 0.2878, 0.7301, 0.2489, 0.7189, 0.375, 0.75, 0.25, 0.75, 0.2878, 0.7301, 0.3486, 0.7252, 0.125, 0.75, 0.2489, 0.7189, 0.2878, 0.7301, 0.25, 0.75, 0.3542, 0.566, 0.3803, 0.555, 0.3965, 0.5601, 0.405, 0.5619, 0.3867, 0.545, 0.4073, 0.554, 0.3965, 0.5601, 0.3803, 0.555, 0.4375, 0.5537, 0.405, 0.5619, 0.3965, 0.5601, 0.4073, 0.554, 0.625, 0.25, 0.625, 0.375, 0.6042, 0.4122, 0.5938, 0.3724, 0.625, 0.5, 0.5938, 0.472, 0.6042, 0.4122, 0.625, 0.375, 0.5625, 0.4646, 0.5938, 0.3724, 0.6042, 0.4122, 0.5938, 0.472, 0.5, 0.2854, 0.5, 0.375, 0.4792, 0.4122, 0.4688, 0.375, 0.5, 0.4646, 0.4688, 0.4694, 0.4792, 0.4122, 0.5, 0.375, 0.4375, 0.4646, 0.4688, 0.375, 0.4792, 0.4122, 0.4688, 0.4694, 0.5, 0.5713, 0.5, 0.5625, 0.5208, 0.5614, 0.5313, 0.5625, 0.5, 0.5537, 0.5313, 0.5548, 0.5208, 0.5614, 0.5, 0.5625, 0.5625, 0.5537, 0.5313, 0.5625, 0.5208, 0.5614, 0.5313, 0.5548, 0.125, 0.75, 0.125, 0.75, 0.125, 0.7292, 0.1256, 0.7186, 0.125, 0.75, 0.125, 0.7188, 0.125, 0.7292, 0.125, 0.75, 0.125, 0.6875, 0.1256, 0.7186, 0.125, 0.7292, 0.125, 0.7188, 0.5, 0.7854, 0.5, 0.875, 0.4792, 0.9122, 0.4688, 0.875, 0.5, 0.9646, 0.4688, 0.9694, 0.4792, 0.9122, 0.5, 0.875, 0.4375, 0.9646, 0.4688, 0.875, 0.4792, 0.9122, 0.4688, 0.9694, 0.5, 0.07134, 0.5, 0.09454, 0.4792, 0.1044, 0.4688, 0.09454, 0.5, 0.125, 0.4688, 0.125, 0.4792, 0.1044, 0.5, 0.09454, 0.4375, 0.125, 0.4688, 0.09454, 0.4792, 0.1044, 0.4688, 0.125, 0.5, 0.5713, 0.5, 0.5945, 0.4792, 0.6044, 0.4688, 0.5945, 0.5, 0.625, 0.4688, 0.625, 0.4792, 0.6044, 0.5, 0.5945, 0.4375, 0.625, 0.4688, 0.5945, 0.4792, 0.6044, 0.4688, 0.625, 0.6418, 0.5597, 0.6486, 0.5931, 0.6093, 0.604, 0.5957, 0.594, 0.6658, 0.6192, 0.6045, 0.6246, 0.6093, 0.604, 0.6486, 0.5931, 0.566, 0.6285, 0.5957, 0.594, 0.6093, 0.604, 0.6045, 0.6246, 0.3542, 0.566, 0.3526, 0.5941, 0.2878, 0.6043, 0.2481, 0.594, 0.3485, 0.625, 0.2476, 0.625, 0.2878, 0.6043, 0.3526, 0.5941, 0.125, 0.625, 0.2481, 0.594, 0.2878, 0.6043, 0.2476, 0.625, 0.625, 0.0625, 0.625, 0.09375, 0.6051, 0.1043, 0.5941, 0.09413, 0.625, 0.125, 0.6004, 0.1252, 0.6051, 0.1043, 0.625, 0.09375, 0.566, 0.1285, 0.5941, 0.09413, 0.6051, 0.1043, 0.6004, 0.1252, 0.875, 0.5625, 0.875, 0.5938, 0.7929, 0.604, 0.7537, 0.5933, 0.875, 0.625, 0.7537, 0.6244, 0.7929, 0.604, 0.875, 0.5938, 0.6658, 0.6192, 0.7537, 0.5933, 0.7929, 0.604, 0.7537, 0.6244, 0.5625, 0.2854, 0.5625, 0.2524, 0.5833, 0.2499, 0.5938, 0.253, 0.5625, 0.2412, 0.5938, 0.243, 0.5833, 0.2499, 0.5625, 0.2524, 0.625, 0.25, 0.5938, 0.253, 0.5833, 0.2499, 0.5938, 0.243, 0.625, 0.1875, 0.625, 0.1875, 0.6042, 0.1886, 0.5936, 0.1881, 0.625, 0.1875, 0.5938, 0.1945, 0.6042, 0.1886, 0.625, 0.1875, 0.5625, 0.1963, 0.5936, 0.1881, 0.6042, 0.1886, 0.5938, 0.1945, 0.5, 0.625, 0.5, 0.6555, 0.4792, 0.6653, 0.4688, 0.6555, 0.5, 0.6787, 0.4688, 0.6798, 0.4792, 0.6653, 0.5, 0.6555, 0.4375, 0.6787, 0.4688, 0.6555, 0.4792, 0.6653, 0.4688, 0.6798, 0.566, 0.6285, 0.6045, 0.6246, 0.6093, 0.6447, 0.5953, 0.656, 0.6658, 0.6192, 0.6484, 0.6491, 0.6093, 0.6447, 0.6045, 0.6246, 0.639, 0.6819, 0.5953, 0.656, 0.6093, 0.6447, 0.6484, 0.6491, 0.3485, 0.625, 0.3529, 0.6564, 0.2879, 0.6667, 0.2476, 0.6563, 0.3582, 0.6903, 0.2491, 0.6875, 0.2879, 0.6667, 0.3529, 0.6564, 0.125, 0.6875, 0.2476, 0.6563, 0.2879, 0.6667, 0.2491, 0.6875, 0.875, 0.625, 0.875, 0.6563, 0.792, 0.6665, 0.7513, 0.6557, 0.875, 0.6875, 0.7515, 0.687, 0.792, 0.6665, 0.875, 0.6563, 0.639, 0.6819, 0.7513, 0.6557, 0.792, 0.6665, 0.7515, 0.687, 0.875, 0.5, 0.8495, 0.5376, 0.7886, 0.5425, 0.7511, 0.5311, 0.875, 0.5625, 0.7509, 0.5625, 0.7886, 0.5425, 0.8495, 0.5376, 0.6418, 0.5597, 0.7511, 0.5311, 0.7886, 0.5425, 0.7509, 0.5625, 0.375, 0.5, 0.3483, 0.5377, 0.2877, 0.5426, 0.25, 0.5313, 0.3542, 0.566, 0.248, 0.5629, 0.2877, 0.5426, 0.3483, 0.5377, 0.125, 0.5625, 0.25, 0.5313, 0.2877, 0.5426, 0.248, 0.5629, 0.625, 0.75, 0.617, 0.7436, 0.6224, 0.7294, 0.6242, 0.7201, 0.6088, 0.7419, 0.6161, 0.7255, 0.6224, 0.7294, 0.617, 0.7436, 0.6133, 0.705, 0.6242, 0.7201, 0.6224, 0.7294, 0.6161, 0.7255, 0.5, 0.7854, 0.5, 0.7524, 0.5208, 0.7496, 0.5313, 0.7524, 0.5, 0.7412, 0.5313, 0.7423, 0.5208, 0.7496, 0.5, 0.7524, 0.5625, 0.7412, 0.5313, 0.7524, 0.5208, 0.7496, 0.5313, 0.7423, 0.5, 0.125, 0.5, 0.1555, 0.4792, 0.1653, 0.4688, 0.1555, 0.5, 0.1787, 0.4688, 0.1798, 0.4792, 0.1653, 0.5, 0.1555, 0.4375, 0.1787, 0.4688, 0.1555, 0.4792, 0.1653, 0.4688, 0.1798, 0.566, 0.1285, 0.6004, 0.1252, 0.6051, 0.1459, 0.594, 0.1565, 0.625, 0.125, 0.625, 0.1563, 0.6051, 0.1459, 0.6004, 0.1252, 0.625, 0.1875, 0.594, 0.1565, 0.6051, 0.1459, 0.625, 0.1563, 0.566, 0.1285, 0.5621, 0.1621, 0.5416, 0.1663, 0.5315, 0.1558, 0.5567, 0.1817, 0.5308, 0.1802, 0.5416, 0.1663, 0.5621, 0.1621, 0.5, 0.1787, 0.5315, 0.1558, 0.5416, 0.1663, 0.5308, 0.1802, 0.3582, 0.6903, 0.3819, 0.6945, 0.3772, 0.7082, 0.3747, 0.7175, 0.3912, 0.6956, 0.3839, 0.712, 0.3772, 0.7082, 0.3819, 0.6945, 0.3867, 0.7325, 0.3747, 0.7175, 0.3772, 0.7082, 0.3839, 0.712, 0.566, 0.6285, 0.5621, 0.6621, 0.5416, 0.6663, 0.5315, 0.6558, 0.5567, 0.6817, 0.5308, 0.6802, 0.5416, 0.6663, 0.5621, 0.6621, 0.5, 0.6787, 0.5315, 0.6558, 0.5416, 0.6663, 0.5308, 0.6802, 0.5, 0.9646, 0.5, 0.9968, 0.4792, 0.999, 0.4688, 0.9968, 0.5, 1.0, 0.4688, 1.0, 0.4792, 0.999, 0.5, 0.9968, 0.4375, 1.0, 0.4688, 0.9968, 0.4792, 0.999, 0.4688, 1.0, 0.5625, 0.07134, 0.5627, 0.09477, 0.5418, 0.1045, 0.5313, 0.09454, 0.566, 0.1285, 0.5315, 0.1252, 0.5418, 0.1045, 0.5627, 0.09477, 0.5, 0.125, 0.5313, 0.09454, 0.5418, 0.1045, 0.5315, 0.1252, 0.5625, 0.5713, 0.5627, 0.5948, 0.5418, 0.6045, 0.5313, 0.5945, 0.566, 0.6285, 0.5315, 0.6252, 0.5418, 0.6045, 0.5627, 0.5948, 0.5, 0.625, 0.5313, 0.5945, 0.5418, 0.6045, 0.5315, 0.6252, 0.5625, 0.2854, 0.5625, 0.375, 0.5417, 0.4122, 0.5313, 0.375, 0.5625, 0.4646, 0.5313, 0.4694, 0.5417, 0.4122, 0.5625, 0.375, 0.5, 0.4646, 0.5313, 0.375, 0.5417, 0.4122, 0.5313, 0.4694, 0.5625, 0.7854, 0.5625, 0.7524, 0.5828, 0.7496, 0.5922, 0.7521, 0.5625, 0.7412, 0.5922, 0.7424, 0.5828, 0.7496, 0.5625, 0.7524, 0.6088, 0.7419, 0.5922, 0.7521, 0.5828, 0.7496, 0.5922, 0.7424, 0.875, 0.6875, 0.875, 0.6875, 0.875, 0.7083, 0.8744, 0.7189, 0.875, 0.6875, 0.875, 0.7188, 0.875, 0.7083, 0.875, 0.6875, 0.875, 0.75, 0.8744, 0.7189, 0.875, 0.7083, 0.875, 0.7188, 0.5625, 0.7854, 0.5625, 0.875, 0.5417, 0.9122, 0.5313, 0.875, 0.5625, 0.9646, 0.5313, 0.9694, 0.5417, 0.9122, 0.5625, 0.875, 0.5, 0.9646, 0.5313, 0.875, 0.5417, 0.9122, 0.5313, 0.9694, 0.4375, 0.125, 0.4375, 0.1555, 0.4167, 0.1656, 0.4063, 0.1561, 0.4375, 0.1787, 0.4063, 0.1805, 0.4167, 0.1656, 0.4375, 0.1555, 0.375, 0.1875, 0.4063, 0.1561, 0.4167, 0.1656, 0.4063, 0.1805, 0.625, 0.5, 0.6183, 0.5078, 0.603, 0.5025, 0.5936, 0.5004, 0.6133, 0.5175, 0.5927, 0.5085, 0.603, 0.5025, 0.6183, 0.5078, 0.5625, 0.5088, 0.5936, 0.5004, 0.603, 0.5025, 0.5927, 0.5085, 0.4375, 0.625, 0.4375, 0.6555, 0.4163, 0.6656, 0.4047, 0.6563, 0.4375, 0.6787, 0.4053, 0.6808, 0.4163, 0.6656, 0.4375, 0.6555, 0.3582, 0.6903, 0.4047, 0.6563, 0.4163, 0.6656, 0.4053, 0.6808, 0.375, 0.25, 0.375, 0.25, 0.3958, 0.2489, 0.4062, 0.2498, 0.375, 0.25, 0.4063, 0.243, 0.3958, 0.2489, 0.375, 0.25, 0.4375, 0.2412, 0.4062, 0.2498, 0.3958, 0.2489, 0.4063, 0.243, 0.4375, 0.5713, 0.4375, 0.5945, 0.4159, 0.6044, 0.4039, 0.5945, 0.4375, 0.625, 0.4039, 0.625, 0.4159, 0.6044, 0.4375, 0.5945, 0.3485, 0.625, 0.4039, 0.5945, 0.4159, 0.6044, 0.4039, 0.625, 0.4375, 0.07134, 0.4375, 0.09454, 0.4167, 0.1044, 0.4063, 0.09454, 0.4375, 0.125, 0.4063, 0.125, 0.4167, 0.1044, 0.4375, 0.09454, 0.375, 0.125, 0.4063, 0.09454, 0.4167, 0.1044, 0.4063, 0.125, 0.4375, 0.7854, 0.4375, 0.875, 0.4167, 0.9132, 0.4063, 0.8776, 0.4375, 0.9646, 0.4063, 0.972, 0.4167, 0.9132, 0.4375, 0.875, 0.375, 1.0, 0.4063, 0.8776, 0.4167, 0.9132, 0.4063, 0.972, 0.4375, 0.9646, 0.4375, 0.9968, 0.4167, 0.999, 0.4063, 0.9968, 0.4375, 1.0, 0.4063, 1.0, 0.4167, 0.999, 0.4375, 0.9968, 0.375, 1.0, 0.4063, 0.9968, 0.4167, 0.999, 0.4063, 1.0, 0.5625, 0.5713, 0.5625, 0.5625, 0.5828, 0.5614, 0.5922, 0.5623, 0.5625, 0.5537, 0.5922, 0.5549, 0.5828, 0.5614, 0.5625, 0.5625, 0.6088, 0.5544, 0.5922, 0.5623, 0.5828, 0.5614, 0.5922, 0.5549, 0.4375, 0.2854, 0.4375, 0.375, 0.4167, 0.4132, 0.4063, 0.3776, 0.4375, 0.4646, 0.4064, 0.4721, 0.4167, 0.4132, 0.4375, 0.375, 0.375, 0.5, 0.4063, 0.3776, 0.4167, 0.4132, 0.4064, 0.4721, 0.6133, 0.705, 0.6161, 0.7255, 0.6024, 0.7292, 0.5927, 0.7196, 0.6088, 0.7419, 0.5922, 0.7424, 0.6024, 0.7292, 0.6161, 0.7255, 0.5625, 0.7412, 0.5927, 0.7196, 0.6024, 0.7292, 0.5922, 0.7424, 0.5, 0.6963, 0.5, 0.7188, 0.4792, 0.7281, 0.4688, 0.7188, 0.5, 0.7412, 0.4688, 0.7423, 0.4792, 0.7281, 0.5, 0.7188, 0.4375, 0.7412, 0.4688, 0.7188, 0.4792, 0.7281, 0.4688, 0.7423, 0.6133, 0.5175, 0.6161, 0.538, 0.6024, 0.5417, 0.5927, 0.5321, 0.6088, 0.5544, 0.5922, 0.5549, 0.6024, 0.5417, 0.6161, 0.538, 0.5625, 0.5537, 0.5927, 0.5321, 0.6024, 0.5417, 0.5922, 0.5549, 0.5, 0.5088, 0.5, 0.5313, 0.4792, 0.5406, 0.4688, 0.5313, 0.5, 0.5537, 0.4688, 0.5548, 0.4792, 0.5406, 0.5, 0.5313, 0.4375, 0.5537, 0.4688, 0.5313, 0.4792, 0.5406, 0.4688, 0.5548, 0.5625, 0.5088, 0.5625, 0.5313, 0.5417, 0.5406, 0.5313, 0.5313, 0.5625, 0.5537, 0.5313, 0.5548, 0.5417, 0.5406, 0.5625, 0.5313, 0.5, 0.5537, 0.5313, 0.5313, 0.5417, 0.5406, 0.5313, 0.5548, 0.5625, 0.6963, 0.5625, 0.7188, 0.5417, 0.7281, 0.5313, 0.7188, 0.5625, 0.7412, 0.5313, 0.7423, 0.5417, 0.7281, 0.5625, 0.7188, 0.5, 0.7412, 0.5313, 0.7188, 0.5417, 0.7281, 0.5313, 0.7423, 0.4375, 0.5088, 0.4375, 0.5313, 0.417, 0.5403, 0.4073, 0.5304, 0.4375, 0.5537, 0.4073, 0.554, 0.417, 0.5403, 0.4375, 0.5313, 0.3867, 0.545, 0.4073, 0.5304, 0.417, 0.5403, 0.4073, 0.554, 0.4375, 0.6963, 0.4375, 0.7188, 0.417, 0.7278, 0.4073, 0.7179, 0.4375, 0.7412, 0.4073, 0.7415, 0.417, 0.7278, 0.4375, 0.7188, 0.3867, 0.7325, 0.4073, 0.7179, 0.417, 0.7278, 0.4073, 0.7415, 0.5, 0.6787, 0.5, 0.6875, 0.4792, 0.6886, 0.4688, 0.6875, 0.5, 0.6963, 0.4688, 0.6952, 0.4792, 0.6886, 0.5, 0.6875, 0.4375, 0.6963, 0.4688, 0.6875, 0.4792, 0.6886, 0.4688, 0.6952, 0.5, 0.4646, 0.5, 0.4976, 0.4792, 0.5004, 0.4688, 0.4976, 0.5, 0.5088, 0.4688, 0.5077, 0.4792, 0.5004, 0.5, 0.4976, 0.4375, 0.5088, 0.4688, 0.4976, 0.4792, 0.5004, 0.4688, 0.5077, 0.4375, 0.4646, 0.4375, 0.4976, 0.4172, 0.5004, 0.4078, 0.4979, 0.4375, 0.5088, 0.4078, 0.5076, 0.4172, 0.5004, 0.4375, 0.4976, 0.3912, 0.5081, 0.4078, 0.4979, 0.4172, 0.5004, 0.4078, 0.5076, 0.4375, 0.5713, 0.4375, 0.5625, 0.4583, 0.5614, 0.4688, 0.5625, 0.4375, 0.5537, 0.4688, 0.5548, 0.4583, 0.5614, 0.4375, 0.5625, 0.5, 0.5537, 0.4688, 0.5625, 0.4583, 0.5614, 0.4688, 0.5548, 0.4375, 0.7854, 0.4375, 0.7524, 0.4583, 0.7496, 0.4688, 0.7524, 0.4375, 0.7412, 0.4688, 0.7423, 0.4583, 0.7496, 0.4375, 0.7524, 0.5, 0.7412, 0.4688, 0.7524, 0.4583, 0.7496, 0.4688, 0.7423, 0.4375, 0.6787, 0.4375, 0.6875, 0.4172, 0.6886, 0.4078, 0.6877, 0.4375, 0.6963, 0.4078, 0.6951, 0.4172, 0.6886, 0.4375, 0.6875, 0.3912, 0.6956, 0.4078, 0.6877, 0.4172, 0.6886, 0.4078, 0.6951, 0.375, 0.5, 0.383, 0.5064, 0.3776, 0.5206, 0.3758, 0.5299, 0.3912, 0.5081, 0.3839, 0.5245, 0.3776, 0.5206, 0.383, 0.5064, 0.3867, 0.545, 0.3758, 0.5299, 0.3776, 0.5206, 0.3839, 0.5245, 0.6418, 0.5597, 0.6181, 0.5555, 0.6228, 0.5418, 0.6253, 0.5325, 0.6088, 0.5544, 0.6161, 0.538, 0.6228, 0.5418, 0.6181, 0.5555, 0.6133, 0.5175, 0.6253, 0.5325, 0.6228, 0.5418, 0.6161, 0.538, 0.639, 0.6819, 0.6192, 0.6949, 0.6033, 0.6899, 0.5944, 0.6879, 0.6133, 0.705, 0.5927, 0.696, 0.6033, 0.6899, 0.6192, 0.6949, 0.5625, 0.6963, 0.5944, 0.6879, 0.6033, 0.6899, 0.5927, 0.696, 0.375, 0.75, 0.3817, 0.7422, 0.397, 0.7475, 0.4064, 0.7496, 0.3867, 0.7325, 0.4073, 0.7415, 0.397, 0.7475, 0.3817, 0.7422, 0.4375, 0.7412, 0.4064, 0.7496, 0.397, 0.7475, 0.4073, 0.7415, 0.5567, 0.6817, 0.5619, 0.6877, 0.5415, 0.6887, 0.5308, 0.6877, 0.5625, 0.6963, 0.5313, 0.6952, 0.5415, 0.6887, 0.5619, 0.6877, 0.5, 0.6963, 0.5308, 0.6877, 0.5415, 0.6887, 0.5313, 0.6952, 0.5625, 0.4646, 0.5625, 0.4976, 0.5417, 0.5004, 0.5313, 0.4976, 0.5625, 0.5088, 0.5313, 0.5077, 0.5417, 0.5004, 0.5625, 0.4976, 0.5, 0.5088, 0.5313, 0.4976, 0.5417, 0.5004, 0.5313, 0.5077, 0.625, 0.1875, 0.625, 0.2188, 0.6042, 0.2281, 0.5938, 0.2181, 0.625, 0.25, 0.5938, 0.243, 0.6042, 0.2281, 0.625, 0.2188, 0.5625, 0.2412, 0.5938, 0.2181, 0.6042, 0.2281, 0.5938, 0.243, 0.5, 0.1963, 0.5, 0.2188, 0.4792, 0.2281, 0.4688, 0.2188, 0.5, 0.2412, 0.4688, 0.2423, 0.4792, 0.2281, 0.5, 0.2188, 0.4375, 0.2412, 0.4688, 0.2188, 0.4792, 0.2281, 0.4688, 0.2423, 0.625, 0.0, 0.625, 0.03125, 0.6042, 0.04056, 0.5938, 0.03046, 0.625, 0.0625, 0.5938, 0.05549, 0.6042, 0.04056, 0.625, 0.03125, 0.5625, 0.05366, 0.5938, 0.03046, 0.6042, 0.04056, 0.5938, 0.05549, 0.5, 0.0, 0.5, 0.03046, 0.4792, 0.04032, 0.4688, 0.03046, 0.5, 0.05366, 0.4688, 0.05485, 0.4792, 0.04032, 0.5, 0.03046, 0.4375, 0.05366, 0.4688, 0.03046, 0.4792, 0.04032, 0.4688, 0.05485, 0.5625, 0.0, 0.5625, 0.03046, 0.5417, 0.04032, 0.5312, 0.03046, 0.5625, 0.05366, 0.5313, 0.05485, 0.5417, 0.04032, 0.5625, 0.03046, 0.5, 0.05366, 0.5312, 0.03046, 0.5417, 0.04032, 0.5313, 0.05485, 0.5625, 0.1963, 0.5625, 0.2188, 0.5417, 0.2281, 0.5313, 0.2188, 0.5625, 0.2412, 0.5313, 0.2423, 0.5417, 0.2281, 0.5625, 0.2188, 0.5, 0.2412, 0.5313, 0.2188, 0.5417, 0.2281, 0.5313, 0.2423, 0.4375, 0.0, 0.4375, 0.03046, 0.4167, 0.04056, 0.4063, 0.03111, 0.4375, 0.05366, 0.4062, 0.05549, 0.4167, 0.04056, 0.4375, 0.03046, 0.375, 0.0625, 0.4063, 0.03111, 0.4167, 0.04056, 0.4062, 0.05549, 0.4375, 0.1963, 0.4375, 0.2188, 0.4167, 0.2283, 0.4063, 0.2194, 0.4375, 0.2412, 0.4063, 0.243, 0.4167, 0.2283, 0.4375, 0.2188, 0.375, 0.25, 0.4063, 0.2194, 0.4167, 0.2283, 0.4063, 0.243, 0.4375, 0.07134, 0.4375, 0.0625, 0.4583, 0.06139, 0.4688, 0.0625, 0.4375, 0.05366, 0.4688, 0.05485, 0.4583, 0.06139, 0.4375, 0.0625, 0.5, 0.05366, 0.4688, 0.0625, 0.4583, 0.06139, 0.4688, 0.05485, 0.5, 0.07134, 0.5, 0.0625, 0.5208, 0.06139, 0.5313, 0.0625, 0.5, 0.05366, 0.5313, 0.05485, 0.5208, 0.06139, 0.5, 0.0625, 0.5625, 0.05366, 0.5313, 0.0625, 0.5208, 0.06139, 0.5313, 0.05485, 0.875, 0.5, 0.875, 0.5, 0.875, 0.5208, 0.8744, 0.5314, 0.875, 0.5, 0.875, 0.5313, 0.875, 0.5208, 0.875, 0.5, 0.875, 0.5625, 0.8744, 0.5314, 0.875, 0.5208, 0.875, 0.5313, 0.375, 0.0625, 0.375, 0.0625, 0.3958, 0.06139, 0.4062, 0.06186, 0.375, 0.0625, 0.4062, 0.05549, 0.3958, 0.06139, 0.375, 0.0625, 0.4375, 0.05366, 0.4062, 0.06186, 0.3958, 0.06139, 0.4062, 0.05549, 0.4375, 0.1787, 0.4375, 0.1875, 0.4167, 0.1884, 0.4063, 0.1869, 0.4375, 0.1963, 0.4063, 0.1945, 0.4167, 0.1884, 0.4375, 0.1875, 0.375, 0.1875, 0.4063, 0.1869, 0.4167, 0.1884, 0.4063, 0.1945, 0.125, 0.5625, 0.125, 0.5625, 0.125, 0.5417, 0.1256, 0.5311, 0.125, 0.5625, 0.125, 0.5313, 0.125, 0.5417, 0.125, 0.5625, 0.125, 0.5, 0.1256, 0.5311, 0.125, 0.5417, 0.125, 0.5313, 0.5625, 0.07134, 0.5625, 0.0625, 0.5833, 0.06163, 0.5938, 0.06314, 0.5625, 0.05366, 0.5938, 0.05549, 0.5833, 0.06163, 0.5625, 0.0625, 0.625, 0.0625, 0.5938, 0.06314, 0.5833, 0.06163, 0.5938, 0.05549, 0.625, 1.0, 0.625, 1.0, 0.6042, 1.0, 0.5938, 0.9994, 0.625, 1.0, 0.5938, 1.0, 0.6042, 1.0, 0.625, 1.0, 0.5625, 1.0, 0.5938, 0.9994, 0.6042, 1.0, 0.5938, 1.0, 0.5567, 0.1817, 0.5619, 0.1877, 0.5415, 0.1887, 0.5308, 0.1877, 0.5625, 0.1963, 0.5313, 0.1952, 0.5415, 0.1887, 0.5619, 0.1877, 0.5, 0.1963, 0.5308, 0.1877, 0.5415, 0.1887, 0.5313, 0.1952, 0.5, 0.1787, 0.5, 0.1875, 0.4792, 0.1886, 0.4688, 0.1875, 0.5, 0.1963, 0.4688, 0.1952, 0.4792, 0.1886, 0.5, 0.1875, 0.4375, 0.1963, 0.4688, 0.1875, 0.4792, 0.1886, 0.4688, 0.1952, 0.4375, 0.2854, 0.4375, 0.2524, 0.4583, 0.2496, 0.4688, 0.2524, 0.4375, 0.2412, 0.4688, 0.2423, 0.4583, 0.2496, 0.4375, 0.2524, 0.5, 0.2412, 0.4688, 0.2524, 0.4583, 0.2496, 0.4688, 0.2423, 0.5625, 0.9646, 0.5625, 0.9968, 0.5417, 0.999, 0.5312, 0.9968, 0.5625, 1.0, 0.5313, 1.0, 0.5417, 0.999, 0.5625, 0.9968, 0.5, 1.0, 0.5312, 0.9968, 0.5417, 0.999, 0.5313, 1.0])
me_cube.materials.append(mat_material)
me_cube.use_mirror_vertex_groups = False
me_cube.update()

# ---- objects
ob_cube = bpy.data.objects.new('Cube', me_cube)

# ---- transforms, parenting, visibility, modifiers, constraints
ob_cube.location = (0.0, 0.0, 0.0)
ob_cube.scale = (0.5303, 1.0, 1.0)
ob_cube.lock_rotations_4d = False
ob_cube.empty_display_type = 'ARROWS'
ob_cube.lineart.crease_threshold = 0.0
_m = ob_cube.modifiers.new('Decimate', 'DECIMATE')
_m.ratio = 0.1791
_m.use_collapse_triangulate = True
_m.vertex_group_factor = 0.403

# ---- collection membership
col_collection.objects.link(ob_cube)

# ---- scene / render settings (as saved in the file)
scene.frame_start = 1; scene.frame_end = 250; scene.frame_set(1)
scene.render.engine = 'BLENDER_EEVEE_NEXT'
scene.cycles.sampling_pattern = 'TABULATED_SOBOL'
scene.cycles.use_light_tree = False
scene.view_settings.view_transform = 'Filmic'
bpy.context.view_layer.update()

# ---- added for rendering (the .blend has no active camera and no usable light): camera, sun
cam_auto = bpy.data.cameras.new('AutoCamera')
cam_auto.lens = 50.0
cam_auto.sensor_width = 36.0
cam_auto.clip_end = 1000.0
ob_auto_camera = bpy.data.objects.new('AutoCamera', cam_auto)
scene.collection.objects.link(ob_auto_camera)
ob_auto_camera.location = (3.13973, -3.5996, 2.34696)
ob_auto_camera.rotation_euler = (1.09748, -7.21219e-08, 0.694738)
scene.camera = ob_auto_camera
light_auto_sun = bpy.data.lights.new('AutoSun', 'SUN')
light_auto_sun.energy = 3.0
light_auto_sun.angle = 0.0523599
ob_auto_sun = bpy.data.objects.new('AutoSun', light_auto_sun)
scene.collection.objects.link(ob_auto_sun)
ob_auto_sun.rotation_euler = (0.872665, 0.174533, 0.523599)
bpy.context.view_layer.update()

